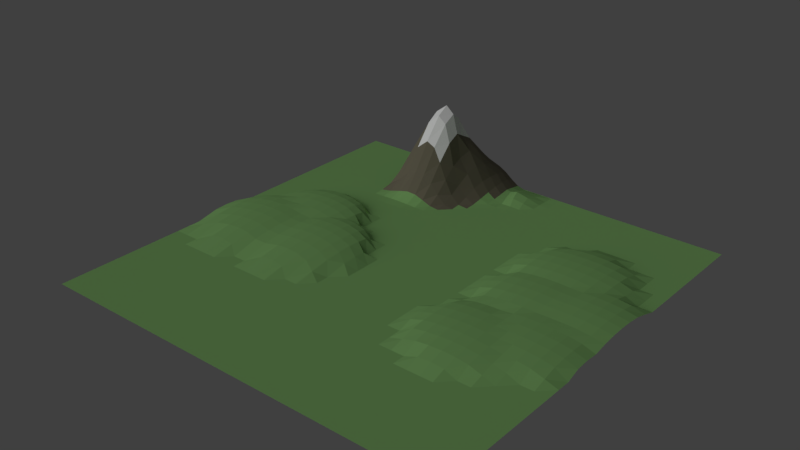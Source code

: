 # Source: Mountain1test.blend  (saved by Blender 2.78.0; exported with 4.5.12 LTS)
import bpy
from mathutils import Matrix  # noqa: F401  (used for matrix-valued properties, if any)

bpy.ops.wm.read_factory_settings(use_empty=True)
scene = bpy.context.scene
scene.name = 'Scene'

# ---- collections
col_collection_1 = bpy.data.collections.new('Collection 1'); scene.collection.children.link(col_collection_1)

# ---- materials (node trees are filled in below, after node groups)
mat_ground = bpy.data.materials.new('ground')
mat_ground.alpha_threshold = 0.0
mat_ground.diffuse_color = (0.402, 0.7991, 0.2307, 1.0)
mat_ground.roughness = 0.5
mat_mountain = bpy.data.materials.new('Mountain')
mat_mountain.alpha_threshold = 0.0
mat_mountain.diffuse_color = (0.1946, 0.1779, 0.1248, 1.0)
mat_mountain.roughness = 0.5
mat_snow = bpy.data.materials.new('Snow')
mat_snow.alpha_threshold = 0.0
mat_snow.diffuse_color = (1.0, 1.0, 1.0, 1.0)
mat_snow.roughness = 0.5
mat_ground_1 = bpy.data.materials.new('Ground')
mat_ground_1.alpha_threshold = 0.0
mat_ground_1.diffuse_color = (0.2831, 0.5583, 0.1912, 1.0)
mat_ground_1.roughness = 0.5

# ---- material node trees
mat_ground.use_nodes = True; mat_ground.node_tree.nodes.clear()
_N = mat_ground.node_tree.nodes; _L = mat_ground.node_tree.links
n0 = _N.new('ShaderNodeOutputMaterial'); n0.name = 'Material Output'; n0.location = (300, 300)
n1 = _N.new('ShaderNodeBsdfDiffuse'); n1.name = 'Diffuse BSDF'; n1.location = (10, 300)
n1.inputs[0].default_value = (0.4, 0.8, 0.2297, 1.0)
_L.new(n1.outputs[0], n0.inputs[0])
n0.is_active_output = True
mat_mountain.use_nodes = True; mat_mountain.node_tree.nodes.clear()
_N = mat_mountain.node_tree.nodes; _L = mat_mountain.node_tree.links
n0 = _N.new('ShaderNodeOutputMaterial'); n0.name = 'Material Output'; n0.location = (300, 300)
n1 = _N.new('ShaderNodeBsdfDiffuse'); n1.name = 'Diffuse BSDF'; n1.location = (10, 300)
n1.inputs[0].default_value = (0.196, 0.1767, 0.1256, 1.0)
_L.new(n1.outputs[0], n0.inputs[0])
n0.is_active_output = True
mat_snow.use_nodes = True; mat_snow.node_tree.nodes.clear()
_N = mat_snow.node_tree.nodes; _L = mat_snow.node_tree.links
n0 = _N.new('ShaderNodeOutputMaterial'); n0.name = 'Material Output'; n0.location = (300, 300)
n1 = _N.new('ShaderNodeBsdfDiffuse'); n1.name = 'Diffuse BSDF'; n1.location = (10, 300)
n1.inputs[0].default_value = (1.0, 1.0, 1.0, 1.0)
_L.new(n1.outputs[0], n0.inputs[0])
n0.is_active_output = True
mat_ground_1.use_nodes = True; mat_ground_1.node_tree.nodes.clear()
_N = mat_ground_1.node_tree.nodes; _L = mat_ground_1.node_tree.links
n0 = _N.new('ShaderNodeOutputMaterial'); n0.name = 'Material Output'; n0.location = (300, 300)
n1 = _N.new('ShaderNodeBsdfDiffuse'); n1.name = 'Diffuse BSDF'; n1.location = (10, 300)
n1.inputs[0].default_value = (0.2831, 0.5583, 0.1912, 1.0)
_L.new(n1.outputs[0], n0.inputs[0])
n0.is_active_output = True

# ---- world
world_world = bpy.data.worlds.new('World'); scene.world = world_world
world_world.color = (0.05088, 0.05088, 0.05088)
world_world.use_sun_shadow = False
world_world.sun_shadow_jitter_overblur = 0.0
world_world.cycles.sampling_method = 'MANUAL'

# ---- lights
light_sun_001 = bpy.data.lights.new('Sun.001', 'SUN')
light_sun_001.transmission_factor = 0.0
light_sun_001.angle = 0.9273
light_sun_001.energy = 1.0
light_sun_001.shadow_buffer_clip_start = 0.5
light_sun_001.shadow_soft_size = 0.5
light_sun_001.shadow_cascade_max_distance = 1000.0

# ---- meshes
me_plane = bpy.data.meshes.new('Plane')
me_plane.from_pydata([(-2.089, -4.063, 2.206e-05), (2.987, -4.063, 2.206e-05), (-2.089, 1.013, 2.206e-05), (2.987, 1.013, 2.206e-05), (-2.089, -1.525, 2.206e-05), (0.4487, -4.063, 2.206e-05), (2.972, -1.491, 0.06884), (0.4487, 1.013, 2.206e-05), (0.4487, -1.525, 2.206e-05), (-2.089, -2.794, 2.206e-05), (1.718, -4.063, 2.206e-05), (2.987, -0.256, 2.206e-05), (-0.8203, 1.013, 2.206e-05), (-2.089, -0.256, 2.206e-05), (-0.8203, -4.063, 2.206e-05), (2.987, -2.794, 2.206e-05), (1.718, 1.013, 2.206e-05), (0.4487, -0.256, 2.206e-05), (0.4487, -2.794, 2.206e-05), (-0.8264, -1.268, 0.1181), (1.698, -1.48, 0.09033), (1.708, -2.772, 0.04475), (-0.8203, -2.794, 2.206e-05), (-0.8203, -0.256, 2.206e-05), (1.698, -0.2109, 0.09033), (-2.089, -3.428, 2.206e-05), (2.352, -4.063, 2.206e-05), (2.987, 0.3785, 2.206e-05), (-1.455, 1.013, 2.206e-05), (-2.089, -0.8904, 2.206e-05), (-0.1858, -4.063, 2.206e-05), (2.987, -2.159, 2.206e-05), (1.083, 1.013, 2.206e-05), (0.4487, 0.3785, 2.206e-05), (0.4487, -2.159, 2.206e-05), (-1.461, -1.26, 0.1219), (1.083, -1.525, 2.206e-05), (-2.089, -2.159, 2.206e-05), (1.083, -4.063, 2.206e-05), (2.972, -0.8561, 0.06884), (-0.1858, 1.013, 2.206e-05), (-2.089, 0.3785, 2.206e-05), (-1.455, -4.063, 2.206e-05), (2.987, -3.428, 2.206e-05), (2.352, 1.013, 2.206e-05), (0.4487, -0.8904, 2.206e-05), (0.4487, -3.428, 2.206e-05), (-0.19, -1.35, 0.08042), (2.329, -1.473, 0.1044), (1.693, -2.103, 0.1138), (1.718, -3.428, 2.206e-05), (1.083, -2.794, 2.206e-05), (2.352, -2.794, 2.206e-05), (-0.8264, -1.903, 0.1181), (-0.8203, -3.428, 2.206e-05), (-1.455, -2.794, 2.206e-05), (-0.1858, -2.794, 2.206e-05), (-0.8203, 0.3785, 2.206e-05), (-0.8244, -0.7157, 0.08042), (-1.455, -0.256, 2.206e-05), (-0.1858, -0.256, 2.206e-05), (1.718, 0.3785, 2.206e-05), (1.698, -0.8454, 0.09033), (1.083, -0.256, 2.206e-05), (2.332, -0.2109, 0.09033), (2.33, -0.84, 0.1011), (1.083, -0.8904, 2.206e-05), (1.083, 0.3785, 2.206e-05), (-0.1858, -0.8904, 2.206e-05), (-1.459, -0.7157, 0.08042), (-1.455, 0.3785, 2.206e-05), (-0.1858, -3.428, 2.206e-05), (-1.455, -3.428, 2.206e-05), (-1.461, -1.895, 0.1219), (2.352, -3.428, 2.206e-05), (1.083, -3.428, 2.206e-05), (1.083, -2.159, 2.206e-05), (2.329, -2.107, 0.1044), (-0.19, -1.985, 0.08042), (-0.1858, 0.3785, 2.206e-05), (2.352, 0.3785, 2.206e-05), (-2.089, -3.746, 2.206e-05), (2.669, -4.063, 2.206e-05), (2.987, 0.6958, 2.206e-05), (-1.772, 1.013, 2.206e-05), (-2.089, -1.208, 2.206e-05), (0.1314, -4.063, 2.206e-05), (2.975, -1.816, 0.05184), (0.7659, 1.013, 2.206e-05), (0.4487, 0.6958, 2.206e-05), (0.4487, -1.842, 2.206e-05), (-1.777, -1.296, 0.1055), (0.7659, -1.525, 2.206e-05), (-2.089, -2.477, 2.206e-05), (1.4, -4.063, 2.206e-05), (2.987, -0.5732, 2.206e-05), (-0.503, 1.013, 2.206e-05), (-2.089, 0.06129, 2.206e-05), (-1.138, -4.063, 2.206e-05), (2.987, -3.111, 2.206e-05), (2.035, 1.013, 2.206e-05), (0.4487, -0.5732, 2.206e-05), (0.4487, -3.111, 2.206e-05), (-0.5092, -1.268, 0.1181), (2.012, -1.473, 0.1044), (1.696, -1.792, 0.1011), (1.718, -3.111, 2.206e-05), (0.7659, -2.794, 2.206e-05), (2.025, -2.772, 0.04475), (-0.8272, -1.553, 0.1329), (-0.8203, -3.111, 2.206e-05), (-1.772, -2.794, 2.206e-05), (-0.503, -2.794, 2.206e-05), (-0.8203, 0.6958, 2.206e-05), (-0.8203, -0.5732, 2.206e-05), (-1.772, -0.256, 2.206e-05), (-0.503, -0.256, 2.206e-05), (1.718, 0.6958, 2.206e-05), (1.695, -0.5211, 0.1044), (0.7659, -0.256, 2.206e-05), (2.012, -0.2039, 0.1044), (-2.089, -3.111, 2.206e-05), (2.035, -4.063, 2.206e-05), (2.987, 0.06129, 2.206e-05), (-1.138, 1.013, 2.206e-05), (-2.089, -0.5732, 2.206e-05), (-0.503, -4.063, 2.206e-05), (2.987, -2.477, 2.206e-05), (1.4, 1.013, 2.206e-05), (0.4487, 0.06129, 2.206e-05), (0.4487, -2.477, 2.206e-05), (-1.144, -1.236, 0.1329), (1.4, -1.525, 2.206e-05), (-2.092, -1.711, 0.06056), (0.7659, -4.063, 2.206e-05), (2.968, -1.165, 0.08646), (0.1314, 1.013, 2.206e-05), (-2.089, 0.6958, 2.206e-05), (-1.772, -4.063, 2.206e-05), (2.987, -3.746, 2.206e-05), (2.669, 1.013, 2.206e-05), (0.4487, -1.208, 2.206e-05), (0.4487, -3.746, 2.206e-05), (0.1314, -1.525, 2.206e-05), (2.647, -1.475, 0.1011), (1.696, -2.426, 0.1011), (1.718, -3.746, 2.206e-05), (1.4, -2.794, 2.206e-05), (2.669, -2.794, 2.206e-05), (-0.823, -2.363, 0.05228), (-0.8203, -3.746, 2.206e-05), (-1.138, -2.794, 2.206e-05), (0.1314, -2.794, 2.206e-05), (-0.8203, 0.06129, 2.206e-05), (-0.8264, -0.9512, 0.1181), (-1.138, -0.256, 2.206e-05), (0.1314, -0.256, 2.206e-05), (1.718, 0.06129, 2.206e-05), (1.695, -1.156, 0.1044), (1.4, -0.256, 2.206e-05), (2.669, -0.256, 2.206e-05), (2.329, -0.5211, 0.1044), (2.327, -1.151, 0.1138), (2.012, -0.8384, 0.1044), (2.647, -0.84, 0.1011), (1.083, -0.5732, 2.206e-05), (1.083, -1.208, 2.206e-05), (0.7659, -0.8904, 2.206e-05), (1.4, -0.8904, 2.206e-05), (1.083, 0.6958, 2.206e-05), (1.083, 0.06129, 2.206e-05), (0.7659, 0.3785, 2.206e-05), (1.4, 0.3785, 2.206e-05), (-0.1858, -0.5732, 2.206e-05), (-0.1858, -1.208, 2.206e-05), (-0.503, -0.8904, 2.206e-05), (0.1314, -0.8904, 2.206e-05), (-1.455, -0.5732, 2.206e-05), (-1.461, -0.9512, 0.1181), (-1.772, -0.8904, 2.206e-05), (-1.143, -0.671, 0.101), (-1.455, 0.6958, 2.206e-05), (-1.455, 0.06129, 2.206e-05), (-1.772, 0.3785, 2.206e-05), (-1.138, 0.3785, 2.206e-05), (-0.1858, -3.111, 2.206e-05), (-0.1858, -3.746, 2.206e-05), (-0.503, -3.428, 2.206e-05), (0.1314, -3.428, 2.206e-05), (-1.455, -3.111, 2.206e-05), (-1.455, -3.746, 2.206e-05), (-1.772, -3.428, 2.206e-05), (-1.138, -3.428, 2.206e-05), (-1.462, -1.546, 0.1364), (-1.458, -2.345, 0.06056), (-1.777, -1.93, 0.1055), (-1.143, -1.93, 0.1055), (2.352, -3.111, 2.206e-05), (2.352, -3.746, 2.206e-05), (2.035, -3.428, 2.206e-05), (2.669, -3.428, 2.206e-05), (1.083, -3.111, 2.206e-05), (1.083, -3.746, 2.206e-05), (0.7659, -3.428, 2.206e-05), (1.4, -3.428, 2.206e-05), (1.083, -1.842, 2.206e-05), (1.083, -2.477, 2.206e-05), (0.7659, -2.159, 2.206e-05), (1.382, -2.116, 0.08646), (2.327, -1.784, 0.1168), (2.337, -2.442, 0.06884), (2.01, -2.103, 0.1138), (2.65, -2.114, 0.09033), (-0.191, -1.623, 0.101), (-0.1858, -2.477, 2.206e-05), (-0.5092, -1.903, 0.1181), (0.1314, -2.159, 2.206e-05), (-0.1858, 0.6958, 2.206e-05), (-0.1858, 0.06129, 2.206e-05), (-0.503, 0.3785, 2.206e-05), (0.1314, 0.3785, 2.206e-05), (2.352, 0.6958, 2.206e-05), (2.352, 0.06129, 2.206e-05), (2.035, 0.3785, 2.206e-05), (2.669, 0.3785, 2.206e-05), (2.669, 0.06129, 2.206e-05), (2.024, 0.08714, 0.05184), (2.035, 0.6958, 2.206e-05), (0.1314, 0.06129, 2.206e-05), (-0.503, 0.06129, 2.206e-05), (-0.503, 0.6958, 2.206e-05), (0.1314, -2.477, 2.206e-05), (-0.5057, -2.363, 0.05228), (-0.5099, -1.553, 0.1329), (2.669, -2.477, 2.206e-05), (2.013, -2.426, 0.1011), (2.012, -1.79, 0.1044), (1.385, -2.442, 0.06884), (0.7659, -2.477, 2.206e-05), (0.7659, -1.842, 2.206e-05), (1.4, -3.746, 2.206e-05), (0.7659, -3.746, 2.206e-05), (0.7659, -3.111, 2.206e-05), (2.669, -3.746, 2.206e-05), (2.035, -3.746, 2.206e-05), (2.035, -3.111, 2.206e-05), (-1.138, -2.477, 2.206e-05), (-1.772, -2.477, 2.206e-05), (-1.778, -1.577, 0.1219), (-1.138, -3.746, 2.206e-05), (-1.772, -3.746, 2.206e-05), (-1.772, -3.111, 2.206e-05), (0.1314, -3.746, 2.206e-05), (-0.503, -3.746, 2.206e-05), (-0.503, -3.111, 2.206e-05), (-1.138, 0.06129, 2.206e-05), (-1.772, 0.06129, 2.206e-05), (-1.772, 0.6958, 2.206e-05), (-1.144, -0.9189, 0.1329), (-1.775, -1.094, 0.05228), (-1.772, -0.5732, 2.206e-05), (0.1314, -1.208, 2.206e-05), (-0.5057, -1.094, 0.05228), (-0.503, -0.5732, 2.206e-05), (1.4, 0.06129, 2.206e-05), (0.7659, 0.06129, 2.206e-05), (0.7659, 0.6958, 2.206e-05), (1.389, -1.182, 0.05184), (0.7659, -1.208, 2.206e-05), (0.7659, -0.5732, 2.206e-05), (2.645, -1.151, 0.1138), (2.009, -1.149, 0.1168), (2.009, -0.5149, 0.1168), (2.658, -0.5473, 0.05184), (1.389, -0.5473, 0.05184), (1.4, 0.6958, 2.206e-05), (0.1314, -0.5732, 2.206e-05), (-1.138, -0.5732, 2.206e-05), (-1.138, 0.6958, 2.206e-05), (0.1314, -3.111, 2.206e-05), (-1.138, -3.111, 2.206e-05), (-1.144, -1.577, 0.1219), (2.669, -3.111, 2.206e-05), (1.4, -3.111, 2.206e-05), (1.385, -1.808, 0.06884), (2.647, -1.79, 0.1044), (0.1314, -1.842, 2.206e-05), (0.1314, 0.6958, 2.206e-05), (2.669, 0.6958, 2.206e-05), (-2.089, -3.904, 2.206e-05), (2.828, -4.063, 2.206e-05), (2.987, 0.8544, 2.206e-05), (-1.931, 1.013, 2.206e-05), (-2.089, -1.366, 2.206e-05), (0.2901, -4.063, 2.206e-05), (2.977, -1.661, 0.04475), (0.6073, 1.013, 2.206e-05), (0.4487, 0.8544, 2.206e-05), (0.4487, -1.684, 2.206e-05), (-1.935, -1.35, 0.08042), (0.6073, -1.525, 2.206e-05), (-2.089, -2.635, 2.206e-05), (1.559, -4.063, 2.206e-05), (2.987, -0.4146, 2.206e-05), (-0.6617, 1.013, 2.206e-05), (-2.089, -0.09734, 2.206e-05), (-0.9789, -4.063, 2.206e-05), (2.987, -2.953, 2.206e-05), (1.876, 1.013, 2.206e-05), (0.4487, -0.4146, 2.206e-05), (0.4487, -2.953, 2.206e-05), (-0.668, -1.26, 0.1219), (1.854, -1.475, 0.1011), (1.7, -1.642, 0.08241), (1.718, -2.953, 2.206e-05), (0.6073, -2.794, 2.206e-05), (1.865, -2.768, 0.05184), (-0.827, -1.402, 0.1294), (-0.8203, -2.953, 2.206e-05), (-1.931, -2.794, 2.206e-05), (-0.6617, -2.794, 2.206e-05), (-0.8203, 0.8544, 2.206e-05), (-0.8203, -0.4146, 2.206e-05), (-1.931, -0.256, 2.206e-05), (-0.6617, -0.256, 2.206e-05), (1.718, 0.8544, 2.206e-05), (1.696, -0.3642, 0.1011), (0.6073, -0.256, 2.206e-05), (1.854, -0.2055, 0.1011), (-2.089, -3.27, 2.206e-05), (2.194, -4.063, 2.206e-05), (2.987, 0.2199, 2.206e-05), (-1.296, 1.013, 2.206e-05), (-2.089, -0.7318, 2.206e-05), (-0.3444, -4.063, 2.206e-05), (2.987, -2.318, 2.206e-05), (1.242, 1.013, 2.206e-05), (0.4487, 0.2199, 2.206e-05), (0.4487, -2.318, 2.206e-05), (-1.303, -1.244, 0.1294), (1.242, -1.525, 2.206e-05), (-2.092, -1.887, 0.05228), (0.9246, -4.063, 2.206e-05), (2.969, -1.008, 0.08241), (-0.02717, 1.013, 2.206e-05), (-2.089, 0.5371, 2.206e-05), (-1.613, -4.063, 2.206e-05), (2.987, -3.587, 2.206e-05), (2.511, 1.013, 2.206e-05), (0.4487, -1.049, 2.206e-05), (0.4487, -3.587, 2.206e-05), (-0.02717, -1.525, 2.206e-05), (2.488, -1.473, 0.1044), (1.694, -2.263, 0.1107), (1.718, -3.587, 2.206e-05), (1.242, -2.794, 2.206e-05), (2.511, -2.794, 2.206e-05), (-0.8253, -2.109, 0.09627), (-0.8203, -3.587, 2.206e-05), (-1.296, -2.794, 2.206e-05), (-0.02717, -2.794, 2.206e-05), (-0.8203, 0.2199, 2.206e-05), (-0.8257, -0.8198, 0.1055), (-1.296, -0.256, 2.206e-05), (-0.02717, -0.256, 2.206e-05), (1.718, 0.2199, 2.206e-05), (1.696, -0.9986, 0.1011), (1.242, -0.256, 2.206e-05), (2.496, -0.2216, 0.06884), (2.33, -0.3642, 0.1011), (2.328, -0.9938, 0.1107), (1.854, -0.84, 0.1011), (2.488, -0.8384, 0.1044), (1.083, -0.4146, 2.206e-05), (1.083, -1.049, 2.206e-05), (0.6073, -0.8904, 2.206e-05), (1.242, -0.8904, 2.206e-05), (1.083, 0.8544, 2.206e-05), (1.083, 0.2199, 2.206e-05), (0.6073, 0.3785, 2.206e-05), (1.242, 0.3785, 2.206e-05), (-0.1858, -0.4146, 2.206e-05), (-0.1858, -1.049, 2.206e-05), (-0.6639, -0.7983, 0.04242), (-0.02717, -0.8904, 2.206e-05), (-1.455, -0.4146, 2.206e-05), (-1.46, -0.8198, 0.1055), (-1.931, -0.8904, 2.206e-05), (-1.301, -0.6813, 0.09627), (-1.455, 0.8544, 2.206e-05), (-1.455, 0.2199, 2.206e-05), (-1.931, 0.3785, 2.206e-05), (-1.296, 0.3785, 2.206e-05), (-0.1858, -2.953, 2.206e-05), (-0.1858, -3.587, 2.206e-05), (-0.6617, -3.428, 2.206e-05), (-0.02717, -3.428, 2.206e-05), (-1.455, -2.953, 2.206e-05), (-1.455, -3.587, 2.206e-05), (-1.931, -3.428, 2.206e-05), (-1.296, -3.428, 2.206e-05), (-1.462, -1.395, 0.1329), (-1.46, -2.099, 0.101), (-1.935, -1.985, 0.08042), (-1.302, -1.903, 0.1181), (2.352, -2.953, 2.206e-05), (2.352, -3.587, 2.206e-05), (1.876, -3.428, 2.206e-05), (2.511, -3.428, 2.206e-05), (1.083, -2.953, 2.206e-05), (1.083, -3.587, 2.206e-05), (0.6073, -3.428, 2.206e-05), (1.242, -3.428, 2.206e-05), (1.083, -1.684, 2.206e-05), (1.083, -2.318, 2.206e-05), (0.6073, -2.159, 2.206e-05), (1.231, -2.134, 0.05184), (2.327, -1.627, 0.1138), (2.333, -2.275, 0.08646), (1.851, -2.101, 0.1168), (2.489, -2.109, 0.1011), (-0.1908, -1.474, 0.09627), (-0.188, -2.226, 0.04242), (-0.668, -1.895, 0.1219), (-0.02717, -2.159, 2.206e-05), (-0.1858, 0.8544, 2.206e-05), (-0.1858, 0.2199, 2.206e-05), (-0.6617, 0.3785, 2.206e-05), (-0.02717, 0.3785, 2.206e-05), (2.352, 0.8544, 2.206e-05), (2.352, 0.2199, 2.206e-05), (1.876, 0.3785, 2.206e-05), (2.511, 0.3785, 2.206e-05), (-2.089, -3.587, 2.206e-05), (2.511, -4.063, 2.206e-05), (2.987, 0.5371, 2.206e-05), (-1.613, 1.013, 2.206e-05), (-2.089, -1.049, 2.206e-05), (-0.02717, -4.063, 2.206e-05), (2.977, -1.978, 0.04475), (0.9246, 1.013, 2.206e-05), (0.4487, 0.5371, 2.206e-05), (0.4487, -2.001, 2.206e-05), (-1.62, -1.268, 0.1181), (0.9246, -1.525, 2.206e-05), (-2.089, -2.318, 2.206e-05), (1.242, -4.063, 2.206e-05), (2.979, -0.7137, 0.03631), (-0.3444, 1.013, 2.206e-05), (-2.089, 0.2199, 2.206e-05), (-1.296, -4.063, 2.206e-05), (2.987, -3.27, 2.206e-05), (2.194, 1.013, 2.206e-05), (0.4487, -0.7318, 2.206e-05), (0.4487, -3.27, 2.206e-05), (-0.3499, -1.296, 0.1055), (2.172, -1.475, 0.1011), (1.694, -1.946, 0.1107), (1.718, -3.27, 2.206e-05), (0.9246, -2.794, 2.206e-05), (2.194, -2.794, 2.206e-05), (-0.827, -1.72, 0.1294), (-0.8203, -3.27, 2.206e-05), (-1.613, -2.794, 2.206e-05), (-0.3444, -2.794, 2.206e-05), (-0.8203, 0.5371, 2.206e-05), (-0.8203, -0.7318, 2.206e-05), (-1.613, -0.256, 2.206e-05), (-0.3444, -0.256, 2.206e-05), (1.718, 0.5371, 2.206e-05), (1.696, -0.6814, 0.1011), (0.9246, -0.256, 2.206e-05), (2.172, -0.2055, 0.1011), (-2.089, -2.953, 2.206e-05), (1.876, -4.063, 2.206e-05), (2.987, -0.09734, 2.206e-05), (-0.9789, 1.013, 2.206e-05), (-2.089, -0.4146, 2.206e-05), (-0.6617, -4.063, 2.206e-05), (2.987, -2.635, 2.206e-05), (1.559, 1.013, 2.206e-05), (0.4487, -0.09734, 2.206e-05), (0.4487, -2.635, 2.206e-05), (-0.9856, -1.244, 0.1294), (1.544, -1.491, 0.06884), (-2.092, -1.57, 0.05228), (0.6073, -4.063, 2.206e-05), (2.969, -1.325, 0.08241), (0.2901, 1.013, 2.206e-05), (-2.089, 0.8544, 2.206e-05), (-1.931, -4.063, 2.206e-05), (2.987, -3.904, 2.206e-05), (2.828, 1.013, 2.206e-05), (0.4487, -1.366, 2.206e-05), (0.4487, -3.904, 2.206e-05), (0.2901, -1.525, 2.206e-05), (2.808, -1.48, 0.09033), (1.7, -2.594, 0.08241), (1.718, -3.904, 2.206e-05), (1.559, -2.794, 2.206e-05), (2.828, -2.794, 2.206e-05), (-0.8203, -2.635, 2.206e-05), (-0.8203, -3.904, 2.206e-05), (-0.9789, -2.794, 2.206e-05), (0.2901, -2.794, 2.206e-05), (-0.8203, -0.09734, 2.206e-05), (-0.8266, -1.101, 0.1219), (-0.9789, -0.256, 2.206e-05), (0.2901, -0.256, 2.206e-05), (1.703, -0.06299, 0.06884), (1.696, -1.316, 0.1011), (1.544, -0.2216, 0.06884), (2.828, -0.256, 2.206e-05), (2.33, -0.6814, 0.1011), (2.328, -1.311, 0.1107), (2.172, -0.84, 0.1011), (2.808, -0.8454, 0.09033), (1.083, -0.7318, 2.206e-05), (1.083, -1.366, 2.206e-05), (0.9246, -0.8904, 2.206e-05), (1.544, -0.8561, 0.06884), (1.083, 0.5371, 2.206e-05), (1.083, -0.09734, 2.206e-05), (0.9246, 0.3785, 2.206e-05), (1.559, 0.3785, 2.206e-05), (-0.1858, -0.7318, 2.206e-05), (-0.188, -1.274, 0.04242), (-0.3444, -0.8904, 2.206e-05), (0.2901, -0.8904, 2.206e-05), (-1.455, -0.7318, 2.206e-05), (-1.461, -1.101, 0.1219), (-1.616, -0.7983, 0.04242), (-0.9839, -0.6813, 0.09627), (-1.455, 0.5371, 2.206e-05), (-1.455, -0.09734, 2.206e-05), (-1.613, 0.3785, 2.206e-05), (-0.9789, 0.3785, 2.206e-05), (-0.1858, -3.27, 2.206e-05), (-0.1858, -3.904, 2.206e-05), (-0.3444, -3.428, 2.206e-05), (0.2901, -3.428, 2.206e-05), (-1.455, -3.27, 2.206e-05), (-1.455, -3.904, 2.206e-05), (-1.613, -3.428, 2.206e-05), (-0.9789, -3.428, 2.206e-05), (-1.462, -1.712, 0.1329), (-1.455, -2.635, 2.206e-05), (-1.62, -1.903, 0.1181), (-0.9844, -1.93, 0.1055), (2.352, -3.27, 2.206e-05), (2.352, -3.904, 2.206e-05), (2.194, -3.428, 2.206e-05), (2.828, -3.428, 2.206e-05), (1.083, -3.27, 2.206e-05), (1.083, -3.904, 2.206e-05), (0.9246, -3.428, 2.206e-05), (1.559, -3.428, 2.206e-05), (1.083, -2.001, 2.206e-05), (1.083, -2.635, 2.206e-05), (0.9246, -2.159, 2.206e-05), (1.536, -2.107, 0.1044), (2.327, -1.944, 0.1138), (2.344, -2.617, 0.03631), (2.171, -2.107, 0.1044), (2.813, -2.125, 0.06884), (-0.1908, -1.792, 0.09627), (-0.1858, -2.635, 2.206e-05), (-0.3499, -1.93, 0.1055), (0.2901, -2.159, 2.206e-05), (-0.1858, 0.5371, 2.206e-05), (-0.1858, -0.09734, 2.206e-05), (-0.3444, 0.3785, 2.206e-05), (0.2901, 0.3785, 2.206e-05), (2.352, 0.5371, 2.206e-05), (2.337, -0.06299, 0.06884), (2.194, 0.3785, 2.206e-05), (2.828, 0.3785, 2.206e-05), (2.669, 0.2199, 2.206e-05), (2.669, -0.09734, 2.206e-05), (2.511, 0.06129, 2.206e-05), (2.828, 0.06129, 2.206e-05), (2.035, 0.2199, 2.206e-05), (2.016, -0.0542, 0.08646), (1.867, 0.08361, 0.04475), (2.184, 0.08361, 0.04475), (2.035, 0.8544, 2.206e-05), (2.035, 0.5371, 2.206e-05), (1.876, 0.6958, 2.206e-05), (2.194, 0.6958, 2.206e-05), (0.1314, 0.2199, 2.206e-05), (0.1314, -0.09734, 2.206e-05), (-0.02717, 0.06129, 2.206e-05), (0.2901, 0.06129, 2.206e-05), (-0.503, 0.2199, 2.206e-05), (-0.503, -0.09734, 2.206e-05), (-0.6617, 0.06129, 2.206e-05), (-0.3444, 0.06129, 2.206e-05), (-0.503, 0.8544, 2.206e-05), (-0.503, 0.5371, 2.206e-05), (-0.6617, 0.6958, 2.206e-05), (-0.3444, 0.6958, 2.206e-05), (0.1314, -2.318, 2.206e-05), (0.1314, -2.635, 2.206e-05), (-0.02717, -2.477, 2.206e-05), (0.2901, -2.477, 2.206e-05), (-0.508, -2.109, 0.09627), (-0.503, -2.635, 2.206e-05), (-0.6648, -2.345, 0.06056), (-0.3444, -2.477, 2.206e-05), (-0.5097, -1.402, 0.1294), (-0.5097, -1.72, 0.1294), (-0.6687, -1.546, 0.1364), (-0.3507, -1.577, 0.1219), (2.654, -2.284, 0.06884), (2.669, -2.635, 2.206e-05), (2.501, -2.454, 0.04475), (2.828, -2.477, 2.206e-05), (2.011, -2.263, 0.1107), (2.017, -2.594, 0.08241), (1.854, -2.425, 0.1044), (2.174, -2.432, 0.09033), (2.013, -1.633, 0.1011), (2.011, -1.946, 0.1107), (1.854, -1.79, 0.1044), (2.169, -1.785, 0.1138), (1.382, -2.277, 0.08241), (1.393, -2.617, 0.03631), (1.242, -2.477, 2.206e-05), (1.539, -2.432, 0.09033), (0.7659, -2.318, 2.206e-05), (0.7659, -2.635, 2.206e-05), (0.6073, -2.477, 2.206e-05), (0.9246, -2.477, 2.206e-05), (0.7659, -1.684, 2.206e-05), (0.7659, -2.001, 2.206e-05), (0.6073, -1.842, 2.206e-05), (0.9246, -1.842, 2.206e-05), (1.4, -3.587, 2.206e-05), (1.4, -3.904, 2.206e-05), (1.242, -3.746, 2.206e-05), (1.559, -3.746, 2.206e-05), (0.7659, -3.587, 2.206e-05), (0.7659, -3.904, 2.206e-05), (0.6073, -3.746, 2.206e-05), (0.9246, -3.746, 2.206e-05), (0.7659, -2.953, 2.206e-05), (0.7659, -3.27, 2.206e-05), (0.6073, -3.111, 2.206e-05), (0.9246, -3.111, 2.206e-05), (2.669, -3.587, 2.206e-05), (2.669, -3.904, 2.206e-05), (2.511, -3.746, 2.206e-05), (2.828, -3.746, 2.206e-05), (2.035, -3.587, 2.206e-05), (2.035, -3.904, 2.206e-05), (1.876, -3.746, 2.206e-05), (2.194, -3.746, 2.206e-05), (2.035, -2.953, 2.206e-05), (2.035, -3.27, 2.206e-05), (1.876, -3.111, 2.206e-05), (2.194, -3.111, 2.206e-05), (-1.142, -2.143, 0.08042), (-1.138, -2.635, 2.206e-05), (-1.299, -2.363, 0.05228), (-0.9789, -2.477, 2.206e-05), (-1.776, -2.143, 0.08042), (-1.772, -2.635, 2.206e-05), (-1.931, -2.477, 2.206e-05), (-1.616, -2.363, 0.05228), (-1.778, -1.427, 0.1181), (-1.778, -1.744, 0.1181), (-1.936, -1.623, 0.101), (-1.62, -1.553, 0.1329), (-1.138, -3.587, 2.206e-05), (-1.138, -3.904, 2.206e-05), (-1.296, -3.746, 2.206e-05), (-0.9789, -3.746, 2.206e-05), (-1.772, -3.587, 2.206e-05), (-1.772, -3.904, 2.206e-05), (-1.931, -3.746, 2.206e-05), (-1.613, -3.746, 2.206e-05), (-1.772, -2.953, 2.206e-05), (-1.772, -3.27, 2.206e-05), (-1.931, -3.111, 2.206e-05), (-1.613, -3.111, 2.206e-05), (0.1314, -3.587, 2.206e-05), (0.1314, -3.904, 2.206e-05), (-0.02717, -3.746, 2.206e-05), (0.2901, -3.746, 2.206e-05), (-0.503, -3.587, 2.206e-05), (-0.503, -3.904, 2.206e-05), (-0.6617, -3.746, 2.206e-05), (-0.3444, -3.746, 2.206e-05), (-0.503, -2.953, 2.206e-05), (-0.503, -3.27, 2.206e-05), (-0.6617, -3.111, 2.206e-05), (-0.3444, -3.111, 2.206e-05), (-1.138, 0.2199, 2.206e-05), (-1.138, -0.09734, 2.206e-05), (-1.296, 0.06129, 2.206e-05), (-0.9789, 0.06129, 2.206e-05), (-1.772, 0.2199, 2.206e-05), (-1.772, -0.09734, 2.206e-05), (-1.931, 0.06129, 2.206e-05), (-1.613, 0.06129, 2.206e-05), (-1.772, 0.8544, 2.206e-05), (-1.772, 0.5371, 2.206e-05), (-1.931, 0.6958, 2.206e-05), (-1.613, 0.6958, 2.206e-05), (-1.144, -0.7842, 0.1219), (-1.145, -1.07, 0.1364), (-1.303, -0.9266, 0.1294), (-0.9856, -0.9266, 0.1294), (-1.772, -1.049, 2.206e-05), (-1.776, -1.192, 0.08042), (-1.931, -1.208, 2.206e-05), (-1.618, -0.9985, 0.09627), (-1.772, -0.4146, 2.206e-05), (-1.772, -0.7318, 2.206e-05), (-1.931, -0.5732, 2.206e-05), (-1.613, -0.5732, 2.206e-05), (0.1314, -1.049, 2.206e-05), (0.1314, -1.366, 2.206e-05), (-0.02717, -1.208, 2.206e-05), (0.2901, -1.208, 2.206e-05), (-0.503, -1.049, 2.206e-05), (-0.508, -1.157, 0.09627), (-0.6666, -0.9985, 0.09627), (-0.3444, -1.208, 2.206e-05), (-0.503, -0.4146, 2.206e-05), (-0.503, -0.7318, 2.206e-05), (-0.6617, -0.5732, 2.206e-05), (-0.3444, -0.5732, 2.206e-05), (1.4, 0.2199, 2.206e-05), (1.4, -0.09734, 2.206e-05), (1.242, 0.06129, 2.206e-05), (1.559, 0.06129, 2.206e-05), (0.7659, 0.2199, 2.206e-05), (0.7659, -0.09734, 2.206e-05), (0.6073, 0.06129, 2.206e-05), (0.9246, 0.06129, 2.206e-05), (0.7659, 0.8544, 2.206e-05), (0.7659, 0.5371, 2.206e-05), (0.6073, 0.6958, 2.206e-05), (0.9246, 0.6958, 2.206e-05), (1.391, -1.027, 0.04475), (1.391, -1.344, 0.04475), (1.242, -1.208, 2.206e-05), (1.54, -1.165, 0.08646), (0.7659, -1.049, 2.206e-05), (0.7659, -1.366, 2.206e-05), (0.6073, -1.208, 2.206e-05), (0.9246, -1.208, 2.206e-05), (0.7659, -0.4146, 2.206e-05), (0.7659, -0.7318, 2.206e-05), (0.6073, -0.5732, 2.206e-05), (0.9246, -0.5732, 2.206e-05), (2.645, -0.9938, 0.1107), (2.645, -1.311, 0.1107), (2.485, -1.149, 0.1168), (2.805, -1.156, 0.1044), (2.01, -0.9923, 0.1138), (2.01, -1.31, 0.1138), (1.852, -1.151, 0.1138), (2.169, -1.151, 0.1138), (2.01, -0.3578, 0.1138), (2.01, -0.675, 0.1138), (1.852, -0.5164, 0.1138), (2.169, -0.5164, 0.1138), (2.66, -0.3923, 0.04475), (2.651, -0.6907, 0.08241), (2.492, -0.5301, 0.08646), (2.828, -0.5732, 2.206e-05), (1.391, -0.3923, 0.04475), (1.391, -0.7095, 0.04475), (1.242, -0.5732, 2.206e-05), (1.54, -0.5301, 0.08646), (1.4, 0.8544, 2.206e-05), (1.4, 0.5371, 2.206e-05), (1.242, 0.6958, 2.206e-05), (1.559, 0.6958, 2.206e-05), (0.1314, -0.4146, 2.206e-05), (0.1314, -0.7318, 2.206e-05), (-0.02717, -0.5732, 2.206e-05), (0.2901, -0.5732, 2.206e-05), (-1.138, -0.4146, 2.206e-05), (-1.141, -0.6003, 0.06056), (-1.296, -0.5732, 2.206e-05), (-0.9789, -0.5732, 2.206e-05), (-1.138, 0.8544, 2.206e-05), (-1.138, 0.5371, 2.206e-05), (-1.296, 0.6958, 2.206e-05), (-0.9789, 0.6958, 2.206e-05), (0.1314, -2.953, 2.206e-05), (0.1314, -3.27, 2.206e-05), (-0.02717, -3.111, 2.206e-05), (0.2901, -3.111, 2.206e-05), (-1.138, -2.953, 2.206e-05), (-1.138, -3.27, 2.206e-05), (-1.296, -3.111, 2.206e-05), (-0.9789, -3.111, 2.206e-05), (-1.144, -1.419, 0.1219), (-1.144, -1.744, 0.1181), (-1.303, -1.553, 0.1329), (-0.9852, -1.577, 0.1219), (2.669, -2.953, 2.206e-05), (2.669, -3.27, 2.206e-05), (2.511, -3.111, 2.206e-05), (2.828, -3.111, 2.206e-05), (1.4, -2.953, 2.206e-05), (1.4, -3.27, 2.206e-05), (1.242, -3.111, 2.206e-05), (1.559, -3.111, 2.206e-05), (1.393, -1.665, 0.03631), (1.382, -1.96, 0.08241), (1.242, -1.842, 2.206e-05), (1.539, -1.797, 0.09033), (2.647, -1.633, 0.1011), (2.647, -1.95, 0.1011), (2.486, -1.785, 0.1138), (2.809, -1.799, 0.08646), (0.1314, -1.684, 2.206e-05), (0.1314, -2.001, 2.206e-05), (-0.03031, -1.711, 0.06056), (0.2901, -1.842, 2.206e-05), (0.1314, 0.8544, 2.206e-05), (0.1314, 0.5371, 2.206e-05), (-0.02717, 0.6958, 2.206e-05), (0.2901, 0.6958, 2.206e-05), (2.669, 0.8544, 2.206e-05), (2.669, 0.5371, 2.206e-05), (2.511, 0.6958, 2.206e-05), (2.828, 0.6958, 2.206e-05), (2.828, 0.5371, 2.206e-05), (2.511, 0.5371, 2.206e-05), (2.511, 0.8544, 2.206e-05), (0.2901, 0.5371, 2.206e-05), (-0.02717, 0.5371, 2.206e-05), (-0.02717, 0.8544, 2.206e-05), (0.2901, -2.001, 2.206e-05), (-0.02988, -1.887, 0.05228), (-0.02988, -1.57, 0.05228), (2.81, -1.96, 0.08241), (2.487, -1.946, 0.1107), (2.487, -1.628, 0.1107), (1.537, -1.95, 0.1011), (1.232, -1.978, 0.04475), (1.242, -1.684, 2.206e-05), (1.559, -3.27, 2.206e-05), (1.242, -3.27, 2.206e-05), (1.242, -2.953, 2.206e-05), (2.828, -3.27, 2.206e-05), (2.511, -3.27, 2.206e-05), (2.511, -2.953, 2.206e-05), (-0.985, -1.744, 0.1181), (-1.303, -1.72, 0.1294), (-1.303, -1.402, 0.1294), (-0.9789, -3.27, 2.206e-05), (-1.296, -3.27, 2.206e-05), (-1.296, -2.953, 2.206e-05), (0.2901, -3.27, 2.206e-05), (-0.02717, -3.27, 2.206e-05), (-0.02717, -2.953, 2.206e-05), (-0.9789, 0.5371, 2.206e-05), (-1.296, 0.5371, 2.206e-05), (-1.296, 0.8544, 2.206e-05), (-0.9816, -0.6183, 0.05228), (-1.299, -0.6183, 0.05228), (-1.296, -0.4146, 2.206e-05), (0.2901, -0.7318, 2.206e-05), (-0.02717, -0.7318, 2.206e-05), (-0.02717, -0.4146, 2.206e-05), (1.559, 0.5371, 2.206e-05), (1.242, 0.5371, 2.206e-05), (1.242, 0.8544, 2.206e-05), (1.541, -0.6907, 0.08241), (1.242, -0.7318, 2.206e-05), (1.242, -0.4146, 2.206e-05), (2.813, -0.6975, 0.06884), (2.492, -0.6887, 0.08646), (2.493, -0.3735, 0.08241), (2.169, -0.6766, 0.1107), (1.852, -0.6766, 0.1107), (1.852, -0.3593, 0.1107), (2.169, -1.311, 0.1107), (1.852, -1.311, 0.1107), (1.852, -0.9938, 0.1107), (2.806, -1.316, 0.1011), (2.486, -1.31, 0.1138), (2.486, -0.9923, 0.1138), (0.9246, -0.7318, 2.206e-05), (0.6073, -0.7318, 2.206e-05), (0.6073, -0.4146, 2.206e-05), (0.9246, -1.366, 2.206e-05), (0.6073, -1.366, 2.206e-05), (0.6073, -1.049, 2.206e-05), (1.541, -1.325, 0.08241), (1.242, -1.366, 2.206e-05), (1.242, -1.049, 2.206e-05), (0.9246, 0.5371, 2.206e-05), (0.6073, 0.5371, 2.206e-05), (0.6073, 0.8544, 2.206e-05), (0.9246, -0.09734, 2.206e-05), (0.6073, -0.09734, 2.206e-05), (0.6073, 0.2199, 2.206e-05), (1.551, -0.07922, 0.03631), (1.242, -0.09734, 2.206e-05), (1.242, 0.2199, 2.206e-05), (-0.3444, -0.7318, 2.206e-05), (-0.6617, -0.7318, 2.206e-05), (-0.6617, -0.4146, 2.206e-05), (-0.3486, -1.192, 0.08042), (-0.6669, -1.147, 0.101), (-0.6658, -0.8744, 0.08042), (0.2901, -1.366, 2.206e-05), (-0.02717, -1.366, 2.206e-05), (-0.02717, -1.049, 2.206e-05), (-1.613, -0.7318, 2.206e-05), (-1.931, -0.7318, 2.206e-05), (-1.931, -0.4146, 2.206e-05), (-1.619, -1.147, 0.101), (-1.933, -1.274, 0.04242), (-1.931, -1.049, 2.206e-05), (-0.9858, -1.078, 0.1329), (-1.303, -1.078, 0.1329), (-1.302, -0.7926, 0.1181), (-1.613, 0.5371, 2.206e-05), (-1.931, 0.5371, 2.206e-05), (-1.931, 0.8544, 2.206e-05), (-1.613, -0.09734, 2.206e-05), (-1.931, -0.09734, 2.206e-05), (-1.931, 0.2199, 2.206e-05), (-0.9789, -0.09734, 2.206e-05), (-1.296, -0.09734, 2.206e-05), (-1.296, 0.2199, 2.206e-05), (-0.3444, -3.27, 2.206e-05), (-0.6617, -3.27, 2.206e-05), (-0.6617, -2.953, 2.206e-05), (-0.3444, -3.904, 2.206e-05), (-0.6617, -3.904, 2.206e-05), (-0.6617, -3.587, 2.206e-05), (0.2901, -3.904, 2.206e-05), (-0.02717, -3.904, 2.206e-05), (-0.02717, -3.587, 2.206e-05), (-1.613, -3.27, 2.206e-05), (-1.931, -3.27, 2.206e-05), (-1.931, -2.953, 2.206e-05), (-1.613, -3.904, 2.206e-05), (-1.931, -3.904, 2.206e-05), (-1.931, -3.587, 2.206e-05), (-0.9789, -3.904, 2.206e-05), (-1.296, -3.904, 2.206e-05), (-1.296, -3.587, 2.206e-05), (-1.62, -1.72, 0.1294), (-1.936, -1.792, 0.09627), (-1.936, -1.474, 0.09627), (-1.613, -2.635, 2.206e-05), (-1.931, -2.635, 2.206e-05), (-1.933, -2.226, 0.04242), (-0.9789, -2.635, 2.206e-05), (-1.296, -2.635, 2.206e-05), (-1.301, -2.109, 0.09627), (2.194, -3.27, 2.206e-05), (1.876, -3.27, 2.206e-05), (1.876, -2.953, 2.206e-05), (2.194, -3.904, 2.206e-05), (1.876, -3.904, 2.206e-05), (1.876, -3.587, 2.206e-05), (2.828, -3.904, 2.206e-05), (2.511, -3.904, 2.206e-05), (2.511, -3.587, 2.206e-05), (0.9246, -3.27, 2.206e-05), (0.6073, -3.27, 2.206e-05), (0.6073, -2.953, 2.206e-05), (0.9246, -3.904, 2.206e-05), (0.6073, -3.904, 2.206e-05), (0.6073, -3.587, 2.206e-05), (1.559, -3.904, 2.206e-05), (1.242, -3.904, 2.206e-05), (1.242, -3.587, 2.206e-05), (0.9246, -2.001, 2.206e-05), (0.6073, -2.001, 2.206e-05), (0.6073, -1.684, 2.206e-05), (0.9246, -2.635, 2.206e-05), (0.6073, -2.635, 2.206e-05), (0.6073, -2.318, 2.206e-05), (1.544, -2.601, 0.06884), (1.242, -2.635, 2.206e-05), (1.232, -2.296, 0.04475), (2.169, -1.946, 0.1107), (1.852, -1.944, 0.1138), (1.857, -1.64, 0.08646), (2.179, -2.601, 0.06884), (1.857, -2.592, 0.08646), (1.852, -2.261, 0.1138), (2.828, -2.635, 2.206e-05), (2.511, -2.635, 2.206e-05), (2.493, -2.277, 0.08241), (-0.3505, -1.744, 0.1181), (-0.6685, -1.712, 0.1329), (-0.6685, -1.395, 0.1329), (-0.3444, -2.635, 2.206e-05), (-0.6617, -2.635, 2.206e-05), (-0.6669, -2.099, 0.101), (0.2901, -2.635, 2.206e-05), (-0.02717, -2.635, 2.206e-05), (-0.02717, -2.318, 2.206e-05), (-0.3444, 0.5371, 2.206e-05), (-0.6617, 0.5371, 2.206e-05), (-0.6617, 0.8544, 2.206e-05), (-0.3444, -0.09734, 2.206e-05), (-0.6617, -0.09734, 2.206e-05), (-0.6617, 0.2199, 2.206e-05), (0.2901, -0.09734, 2.206e-05), (-0.02717, -0.09734, 2.206e-05), (-0.02717, 0.2199, 2.206e-05), (2.194, 0.5371, 2.206e-05), (1.876, 0.5371, 2.206e-05), (1.876, 0.8544, 2.206e-05), (2.176, -0.05622, 0.08241), (1.858, -0.05622, 0.08241), (1.876, 0.2199, 2.206e-05), (2.828, -0.09734, 2.206e-05), (2.503, -0.07922, 0.03631), (2.511, 0.2199, 2.206e-05), (2.828, 0.2199, 2.206e-05), (2.194, 0.2199, 2.206e-05), (2.194, 0.8544, 2.206e-05), (0.2901, 0.2199, 2.206e-05), (-0.3444, 0.2199, 2.206e-05), (-0.3444, 0.8544, 2.206e-05), (0.2901, -2.318, 2.206e-05), (-0.3486, -2.143, 0.08042), (-0.3505, -1.427, 0.1181), (2.82, -2.3, 0.03631), (2.172, -2.268, 0.1011), (2.169, -1.628, 0.1107), (1.537, -2.268, 0.1011), (0.9246, -2.318, 2.206e-05), (0.9246, -1.684, 2.206e-05), (1.559, -3.587, 2.206e-05), (0.9246, -3.587, 2.206e-05), (0.9246, -2.953, 2.206e-05), (2.828, -3.587, 2.206e-05), (2.194, -3.587, 2.206e-05), (2.194, -2.953, 2.206e-05), (-0.9831, -2.143, 0.08042), (-1.618, -2.109, 0.09627), (-1.62, -1.402, 0.1294), (-0.9789, -3.587, 2.206e-05), (-1.613, -3.587, 2.206e-05), (-1.613, -2.953, 2.206e-05), (0.2901, -3.587, 2.206e-05), (-0.3444, -3.587, 2.206e-05), (-0.3444, -2.953, 2.206e-05), (-0.9789, 0.2199, 2.206e-05), (-1.613, 0.2199, 2.206e-05), (-1.613, 0.8544, 2.206e-05), (-0.985, -0.7926, 0.1181), (-1.618, -0.8744, 0.08042), (-1.613, -0.4146, 2.206e-05), (0.2901, -1.049, 2.206e-05), (-0.3444, -1.049, 2.206e-05), (-0.3444, -0.4146, 2.206e-05), (1.559, 0.2199, 2.206e-05), (0.9246, 0.2199, 2.206e-05), (0.9246, 0.8544, 2.206e-05), (1.541, -1.008, 0.08241), (0.9246, -1.049, 2.206e-05), (0.9246, -0.4146, 2.206e-05), (2.806, -0.9986, 0.1011), (2.169, -0.9938, 0.1107), (2.169, -0.3593, 0.1107), (2.828, -0.4146, 2.206e-05), (1.541, -0.3735, 0.08241), (1.559, 0.8544, 2.206e-05), (0.2901, -0.4146, 2.206e-05), (-0.9789, -0.4146, 2.206e-05), (-0.9789, 0.8544, 2.206e-05), (0.2901, -2.953, 2.206e-05), (-0.9789, -2.953, 2.206e-05), (-0.985, -1.427, 0.1181), (2.828, -2.953, 2.206e-05), (1.559, -2.953, 2.206e-05), (1.544, -1.649, 0.06884), (2.81, -1.642, 0.08241), (0.2901, -1.684, 2.206e-05), (0.2901, 0.8544, 2.206e-05), (2.828, 0.8544, 2.206e-05), (-1.0, -1.0, 0.0), (1.0, -1.0, 0.0), (-1.0, 1.0, 0.0), (1.0, 1.0, 0.0), (-0.9828, 0.005982, 0.04264), (0.0, -1.0, 0.0), (1.0, 0.0, 0.0), (0.06231, 1.022, 0.1519), (0.0, 0.0, 0.0), (-1.0, -0.5, 0.0), (0.5, -1.0, 0.0), (1.0, 0.5, 0.0), (-0.4377, 1.022, 0.1778), (-0.9495, 0.5176, 0.2588), (-0.5, -1.0, 0.0), (1.0, -0.5, 0.0), (0.4962, 0.9998, 0.004263), (0.06231, 0.5217, 0.2031), (0.0, -0.5, 0.0), (-0.4495, 0.01757, 0.3262), (0.5, 0.0, 0.0), (0.5, -0.5, 0.0), (-0.5, -0.5, 0.0), (-0.391, 0.5981, 0.9008), (0.4962, 0.4998, 0.004263), (-1.0, -0.75, 0.0), (0.75, -1.0, 0.0), (1.0, 0.75, 0.0), (-0.7382, 1.004, 0.02978), (-0.9495, 0.2676, 0.2434), (-0.25, -1.0, 0.0), (1.0, -0.25, 0.0), (0.2618, 1.004, 0.02887), (0.09116, 0.7817, 0.2233), (0.0, -0.25, 0.0), (-0.6995, 0.01757, 0.2731), (0.25, 0.0, 0.0), (-1.0, -0.25, 0.0), (0.25, -1.0, 0.0), (1.0, 0.25, 0.0), (-0.1588, 1.032, 0.2224), (-0.9828, 0.756, 0.05413), (-0.75, -1.0, 0.0), (1.0, -0.75, 0.0), (0.75, 1.0, 0.0), (0.01184, 0.2541, 0.06767), (0.0, -0.75, 0.0), (-0.2328, 0.005982, 0.1166), (0.75, 0.0, 0.0), (0.5, -0.25, 0.0), (0.5, -0.75, 0.0), (0.25, -0.5, 0.0), (0.75, -0.5, 0.0), (-0.4981, -0.2493, 0.004675), (-0.5, -0.75, 0.0), (-0.75, -0.5, 0.0), (-0.25, -0.5, 0.0), (-0.4088, 0.783, 0.5205), (-0.391, 0.3455, 0.8873), (-0.641, 0.5907, 0.8627), (-0.1588, 0.535, 0.5473), (0.4236, 0.7465, 0.08535), (0.5, 0.25, 0.0), (0.2618, 0.5041, 0.02887), (0.75, 0.5, 0.0), (0.75, 0.25, 0.0), (0.25, 0.25, 0.0), (0.2663, 0.7579, 0.06592), (-0.1995, 0.2676, 0.4149), (-0.641, 0.3382, 0.8499), (-0.6995, 0.7676, 0.3288), (-0.25, -0.75, 0.0), (-0.75, -0.75, 0.0), (-0.7481, -0.2493, 0.004675), (0.75, -0.75, 0.0), (0.25, -0.75, 0.0), (0.25, -0.25, 0.0), (0.75, -0.25, 0.0), (-0.25, -0.25, 0.0), (-0.1196, 0.7954, 0.4248), (0.7462, 0.7498, 0.004263), (-1.0, -0.875, 0.0), (0.875, -1.0, 0.0), (1.0, 0.875, 0.0), (-0.8749, 1.0, 0.0003632), (-0.9644, 0.1374, 0.1338), (-0.125, -1.0, 0.0), (1.0, -0.125, 0.0), (0.1606, 1.012, 0.08685), (0.0832, 0.9039, 0.2028), (0.0, -0.125, 0.0), (-0.8394, 0.01239, 0.1443), (0.125, 0.0, 0.0), (-1.0, -0.375, 0.0), (0.375, -1.0, 0.0), (1.0, 0.375, 0.0), (-0.2918, 1.029, 0.2159), (-0.9644, 0.6374, 0.1576), (-0.625, -1.0, 0.0), (1.0, -0.625, 0.0), (0.6248, 1.0, 0.0002761), (0.03562, 0.3874, 0.1466), (0.0, -0.625, 0.0), (-0.3394, 0.01239, 0.2346), (0.625, 0.0, 0.0), (0.5, -0.125, 0.0), (0.5, -0.625, 0.0), (0.125, -0.5, 0.0), (0.625, -0.5, 0.0), (-0.4797, -0.1179, 0.09158), (-0.5, -0.625, 0.0), (-0.875, -0.5, 0.0), (-0.375, -0.5, 0.0), (-0.4168, 0.9039, 0.3398), (-0.3809, 0.4871, 0.9775), (-0.7918, 0.5359, 0.5742), (-0.2918, 0.5568, 0.703), (0.4541, 0.8729, 0.05128), (0.5, 0.375, 0.0), (0.1606, 0.5124, 0.08724), (0.6248, 0.5, 0.0002761), (-1.0, -0.625, 0.0), (0.625, -1.0, 0.0), (1.0, 0.625, 0.0), (-0.5894, 1.012, 0.104), (-0.9438, 0.3946, 0.2956), (-0.375, -1.0, 0.0), (1.0, -0.375, 0.0), (0.3749, 1.0, 0.0006404), (0.0832, 0.6539, 0.2246), (0.0, -0.375, 0.0), (-0.5688, 0.01955, 0.345), (0.375, 0.0, 0.0), (-0.997, -0.124, 0.007227), (0.125, -1.0, 0.0), (1.0, 0.125, 0.0), (-0.0418, 1.029, 0.2028), (-0.997, 0.876, 0.007227), (-0.875, -1.0, 0.0), (1.0, -0.875, 0.0), (0.875, 1.0, 0.0), (0.000149, 0.1251, 0.01084), (0.0, -0.875, 0.0), (-0.122, 0.001031, 0.02505), (0.875, 0.0, 0.0), (0.5, -0.375, 0.0), (0.5, -0.875, 0.0), (0.375, -0.5, 0.0), (0.875, -0.5, 0.0), (-0.5, -0.375, 0.0), (-0.5, -0.875, 0.0), (-0.625, -0.5, 0.0), (-0.125, -0.5, 0.0), (-0.4168, 0.6774, 0.6798), (-0.4168, 0.1693, 0.6333), (-0.5059, 0.611, 0.9704), (-0.0418, 0.5289, 0.368), (0.4541, 0.6229, 0.05128), (0.5, 0.125, 0.0), (0.3749, 0.5, 0.0006457), (0.875, 0.5, 0.0), (0.75, 0.375, 0.0), (0.75, 0.125, 0.0), (0.625, 0.25, 0.0), (0.875, 0.25, 0.0), (0.253, 0.376, 0.007227), (0.25, 0.125, 0.0), (0.128, 0.251, 0.007227), (0.375, 0.25, 0.0), (0.2693, 0.882, 0.0506), (0.2685, 0.632, 0.05145), (0.1812, 0.7696, 0.1371), (0.331, 0.7489, 0.0597), (-0.1938, 0.3959, 0.48), (-0.2144, 0.1374, 0.276), (-0.2918, 0.3021, 0.6783), (-0.1047, 0.2571, 0.1892), (-0.6309, 0.4836, 0.9558), (-0.6668, 0.1607, 0.5729), (-0.7918, 0.2838, 0.5548), (-0.5059, 0.3597, 0.9628), (-0.7297, 0.8821, 0.1057), (-0.6668, 0.6663, 0.6141), (-0.8394, 0.7624, 0.1857), (-0.5688, 0.7696, 0.4072), (-0.25, -0.625, 0.0), (-0.25, -0.875, 0.0), (-0.375, -0.75, 0.0), (-0.125, -0.75, 0.0), (-0.75, -0.625, 0.0), (-0.75, -0.875, 0.0), (-0.875, -0.75, 0.0), (-0.625, -0.75, 0.0), (-0.7297, -0.1179, 0.06508), (-0.75, -0.375, 0.0), (-0.8749, -0.2499, 0.0003632), (-0.622, -0.249, 0.007227), (0.75, -0.625, 0.0), (0.75, -0.875, 0.0), (0.625, -0.75, 0.0), (0.875, -0.75, 0.0), (0.25, -0.625, 0.0), (0.25, -0.875, 0.0), (0.125, -0.75, 0.0), (0.375, -0.75, 0.0), (0.25, -0.125, 0.0), (0.25, -0.375, 0.0), (0.125, -0.25, 0.0), (0.375, -0.25, 0.0), (0.75, -0.125, 0.0), (0.75, -0.375, 0.0), (0.625, -0.25, 0.0), (0.875, -0.25, 0.0), (-0.247, -0.124, 0.0124), (-0.25, -0.375, 0.0), (-0.3749, -0.2499, 0.0003632), (-0.125, -0.25, 0.0), (-0.1309, 0.9164, 0.3228), (-0.1309, 0.6664, 0.508), (-0.2559, 0.7914, 0.505), (-0.005948, 0.7914, 0.3238), (0.7498, 0.875, 0.0002761), (0.7498, 0.625, 0.0002761), (0.5791, 0.7479, 0.05128), (0.875, 0.75, 0.0), (0.875, 0.625, 0.0), (0.5994, 0.6238, 0.02864), (0.5994, 0.8738, 0.02864), (-0.01604, 0.6629, 0.3633), (-0.266, 0.6749, 0.6412), (-0.266, 0.9129, 0.3568), (-0.125, -0.375, 0.0), (-0.375, -0.375, 0.0), (-0.3632, -0.1209, 0.05407), (0.875, -0.375, 0.0), (0.625, -0.375, 0.0), (0.625, -0.125, 0.0), (0.375, -0.375, 0.0), (0.125, -0.375, 0.0), (0.125, -0.125, 0.0), (0.375, -0.875, 0.0), (0.125, -0.875, 0.0), (0.125, -0.625, 0.0), (0.875, -0.875, 0.0), (0.625, -0.875, 0.0), (0.625, -0.625, 0.0), (-0.625, -0.375, 0.0), (-0.875, -0.375, 0.0), (-0.8632, -0.1209, 0.02887), (-0.625, -0.875, 0.0), (-0.875, -0.875, 0.0), (-0.875, -0.625, 0.0), (-0.125, -0.875, 0.0), (-0.375, -0.875, 0.0), (-0.375, -0.625, 0.0), (-0.5338, 0.6864, 0.7228), (-0.8127, 0.6467, 0.3887), (-0.8632, 0.8791, 0.04023), (-0.5338, 0.1788, 0.6824), (-0.8127, 0.1467, 0.3528), (-0.7838, 0.4227, 0.647), (-0.1132, 0.1291, 0.1056), (-0.3127, 0.1472, 0.4703), (-0.2838, 0.4445, 0.7631), (0.3506, 0.6245, 0.03406), (0.1755, 0.6426, 0.1232), (0.1755, 0.8926, 0.1232), (0.375, 0.125, 0.0), (0.125, 0.125, 0.0), (0.1422, 0.381, 0.04289), (0.875, 0.125, 0.0), (0.625, 0.125, 0.0), (0.625, 0.375, 0.0), (0.875, 0.375, 0.0), (0.375, 0.375, 0.0), (0.351, 0.8745, 0.03366), (-0.07447, 0.3926, 0.308), (-0.4946, 0.4992, 1.061), (-0.5745, 0.8926, 0.2444), (-0.125, -0.625, 0.0), (-0.625, -0.625, 0.0), (-0.6013, -0.1168, 0.09652), (0.875, -0.625, 0.0), (0.375, -0.625, 0.0), (0.375, -0.125, 0.0), (0.875, -0.125, 0.0), (-0.125, -0.125, 0.0), (-0.01604, 0.9129, 0.2675), (0.875, 0.875, 0.0)], [], [(1088, 291, 3, 492), (1087, 297, 7, 488), (1086, 298, 8, 495), (1085, 295, 6, 496), (1084, 313, 20, 484), (1083, 314, 21, 499), (1082, 307, 15, 500), (1081, 317, 19, 483), (1080, 318, 22, 503), (1079, 310, 18, 504), (1078, 321, 12, 476), (1077, 322, 23, 507), (1076, 309, 17, 508), (1075, 325, 16, 480), (1074, 326, 24, 511), (1073, 303, 11, 512), (1072, 369, 64, 472), (1071, 370, 65, 515), (1070, 343, 39, 516), (1069, 373, 63, 471), (1068, 374, 66, 519), (1067, 366, 62, 520), (1066, 377, 32, 440), (1065, 378, 67, 523), (1064, 365, 61, 524), (1063, 381, 60, 468), (1062, 382, 68, 527), (1061, 349, 45, 528), (1060, 385, 59, 467), (1059, 386, 69, 531), (1058, 362, 58, 532), (1057, 389, 28, 436), (1056, 390, 70, 535), (1055, 361, 57, 536), (1054, 393, 56, 464), (1053, 394, 71, 539), (1052, 350, 46, 540), (1051, 397, 55, 463), (1050, 398, 72, 543), (1049, 358, 54, 544), (1048, 401, 35, 443), (1047, 402, 73, 547), (1046, 357, 53, 548), (1045, 405, 52, 460), (1044, 406, 74, 551), (1043, 347, 43, 552), (1042, 409, 51, 459), (1041, 410, 75, 555), (1040, 354, 50, 556), (1039, 413, 36, 444), (1038, 414, 76, 559), (1037, 353, 49, 560), (1036, 417, 48, 456), (1035, 418, 77, 563), (1034, 335, 31, 564), (1033, 421, 47, 455), (1032, 422, 78, 567), (1031, 338, 34, 568), (1030, 425, 40, 448), (1029, 426, 79, 571), (1028, 337, 33, 572), (1027, 429, 44, 452), (1026, 430, 80, 575), (1025, 331, 27, 576), (1024, 577, 224, 432), (1023, 578, 225, 579), (1022, 475, 123, 580), (1021, 581, 223, 431), (1020, 582, 226, 583), (1019, 574, 222, 584), (1018, 585, 100, 308), (1017, 586, 227, 587), (1016, 573, 221, 588), (1015, 589, 220, 428), (1014, 590, 228, 591), (1013, 481, 129, 592), (1012, 593, 219, 427), (1011, 594, 229, 595), (1010, 570, 218, 596), (1009, 597, 96, 304), (1008, 598, 230, 599), (1007, 569, 217, 600), (1006, 601, 216, 424), (1005, 602, 231, 603), (1004, 482, 130, 604), (1003, 605, 215, 423), (1002, 606, 232, 607), (1001, 566, 214, 608), (1000, 609, 103, 311), (999, 610, 233, 611), (998, 565, 213, 612), (997, 613, 212, 420), (996, 614, 234, 615), (995, 479, 127, 616), (994, 617, 211, 419), (993, 618, 235, 619), (992, 562, 210, 620), (991, 621, 104, 312), (990, 622, 236, 623), (989, 561, 209, 624), (988, 625, 208, 416), (987, 626, 237, 627), (986, 497, 145, 628), (985, 629, 207, 415), (984, 630, 238, 631), (983, 558, 206, 632), (982, 633, 92, 300), (981, 634, 239, 635), (980, 557, 205, 636), (979, 637, 204, 412), (978, 638, 240, 639), (977, 498, 146, 640), (976, 641, 203, 411), (975, 642, 241, 643), (974, 554, 202, 644), (973, 645, 107, 315), (972, 646, 242, 647), (971, 553, 201, 648), (970, 649, 200, 408), (969, 650, 243, 651), (968, 491, 139, 652), (967, 653, 199, 407), (966, 654, 244, 655), (965, 550, 198, 656), (964, 657, 108, 316), (963, 658, 245, 659), (962, 549, 197, 660), (961, 661, 196, 404), (960, 662, 246, 663), (959, 501, 149, 664), (958, 665, 195, 403), (957, 666, 247, 667), (956, 546, 194, 668), (955, 669, 91, 299), (954, 670, 248, 671), (953, 545, 193, 672), (952, 673, 192, 400), (951, 674, 249, 675), (950, 502, 150, 676), (949, 677, 191, 399), (948, 678, 250, 679), (947, 542, 190, 680), (946, 681, 111, 319), (945, 682, 251, 683), (944, 541, 189, 684), (943, 685, 188, 396), (942, 686, 252, 687), (941, 494, 142, 688), (940, 689, 187, 395), (939, 690, 253, 691), (938, 538, 186, 692), (937, 693, 112, 320), (936, 694, 254, 695), (935, 537, 185, 696), (934, 697, 184, 392), (933, 698, 255, 699), (932, 505, 153, 700), (931, 701, 183, 391), (930, 702, 256, 703), (929, 534, 182, 704), (928, 705, 84, 292), (927, 706, 257, 707), (926, 533, 181, 708), (925, 709, 180, 388), (924, 710, 258, 711), (923, 506, 154, 712), (922, 713, 179, 387), (921, 714, 259, 715), (920, 530, 178, 716), (919, 717, 115, 323), (918, 718, 260, 719), (917, 529, 177, 720), (916, 721, 176, 384), (915, 722, 261, 723), (914, 493, 141, 724), (913, 725, 175, 383), (912, 726, 262, 727), (911, 526, 174, 728), (910, 729, 116, 324), (909, 730, 263, 731), (908, 525, 173, 732), (907, 733, 172, 380), (906, 734, 264, 735), (905, 509, 157, 736), (904, 737, 171, 379), (903, 738, 265, 739), (902, 522, 170, 740), (901, 741, 88, 296), (900, 742, 266, 743), (899, 521, 169, 744), (898, 745, 168, 376), (897, 746, 267, 747), (896, 510, 158, 748), (895, 749, 167, 375), (894, 750, 268, 751), (893, 518, 166, 752), (892, 753, 119, 327), (891, 754, 269, 755), (890, 517, 165, 756), (889, 757, 164, 372), (888, 758, 270, 759), (887, 487, 135, 760), (886, 761, 163, 371), (885, 762, 271, 763), (884, 514, 162, 764), (883, 765, 120, 328), (882, 766, 272, 767), (881, 513, 161, 768), (880, 769, 160, 368), (879, 770, 273, 771), (878, 447, 95, 772), (877, 773, 159, 367), (876, 774, 274, 775), (875, 470, 118, 776), (874, 777, 128, 336), (873, 778, 275, 779), (872, 469, 117, 780), (871, 781, 156, 364), (870, 782, 276, 783), (869, 453, 101, 784), (868, 785, 155, 363), (867, 786, 277, 787), (866, 466, 114, 788), (865, 789, 124, 332), (864, 790, 278, 791), (863, 465, 113, 792), (862, 793, 152, 360), (861, 794, 279, 795), (860, 454, 102, 796), (859, 797, 151, 359), (858, 798, 280, 799), (857, 462, 110, 800), (856, 801, 131, 339), (855, 802, 281, 803), (854, 461, 109, 804), (853, 805, 148, 356), (852, 806, 282, 807), (851, 451, 99, 808), (850, 809, 147, 355), (849, 810, 283, 811), (848, 458, 106, 812), (847, 813, 132, 340), (846, 814, 284, 815), (845, 457, 105, 816), (844, 817, 144, 352), (843, 818, 285, 819), (842, 439, 87, 820), (841, 821, 143, 351), (840, 822, 286, 823), (839, 442, 90, 824), (838, 825, 136, 344), (837, 826, 287, 827), (836, 441, 89, 828), (835, 829, 140, 348), (834, 830, 288, 831), (833, 435, 83, 832), (830, 833, 832, 288), (224, 576, 833, 830), (576, 27, 435, 833), (573, 834, 831, 221), (80, 432, 834, 573), (432, 224, 830, 834), (429, 835, 348, 44), (221, 831, 835, 429), (831, 288, 829, 835), (826, 836, 828, 287), (220, 572, 836, 826), (572, 33, 441, 836), (569, 837, 827, 217), (79, 428, 837, 569), (428, 220, 826, 837), (425, 838, 344, 40), (217, 827, 838, 425), (827, 287, 825, 838), (822, 839, 824, 286), (216, 568, 839, 822), (568, 34, 442, 839), (565, 840, 823, 213), (78, 424, 840, 565), (424, 216, 822, 840), (421, 841, 351, 47), (213, 823, 841, 421), (823, 286, 821, 841), (818, 842, 820, 285), (212, 564, 842, 818), (564, 31, 439, 842), (561, 843, 819, 209), (77, 420, 843, 561), (420, 212, 818, 843), (417, 844, 352, 48), (209, 819, 844, 417), (819, 285, 817, 844), (814, 845, 816, 284), (208, 560, 845, 814), (560, 49, 457, 845), (557, 846, 815, 205), (76, 416, 846, 557), (416, 208, 814, 846), (413, 847, 340, 36), (205, 815, 847, 413), (815, 284, 813, 847), (810, 848, 812, 283), (204, 556, 848, 810), (556, 50, 458, 848), (553, 849, 811, 201), (75, 412, 849, 553), (412, 204, 810, 849), (409, 850, 355, 51), (201, 811, 850, 409), (811, 283, 809, 850), (806, 851, 808, 282), (200, 552, 851, 806), (552, 43, 451, 851), (549, 852, 807, 197), (74, 408, 852, 549), (408, 200, 806, 852), (405, 853, 356, 52), (197, 807, 853, 405), (807, 282, 805, 853), (802, 854, 804, 281), (196, 548, 854, 802), (548, 53, 461, 854), (545, 855, 803, 193), (73, 404, 855, 545), (404, 196, 802, 855), (401, 856, 339, 35), (193, 803, 856, 401), (803, 281, 801, 856), (798, 857, 800, 280), (192, 544, 857, 798), (544, 54, 462, 857), (541, 858, 799, 189), (72, 400, 858, 541), (400, 192, 798, 858), (397, 859, 359, 55), (189, 799, 859, 397), (799, 280, 797, 859), (794, 860, 796, 279), (188, 540, 860, 794), (540, 46, 454, 860), (537, 861, 795, 185), (71, 396, 861, 537), (396, 188, 794, 861), (393, 862, 360, 56), (185, 795, 862, 393), (795, 279, 793, 862), (790, 863, 792, 278), (184, 536, 863, 790), (536, 57, 465, 863), (533, 864, 791, 181), (70, 392, 864, 533), (392, 184, 790, 864), (389, 865, 332, 28), (181, 791, 865, 389), (791, 278, 789, 865), (786, 866, 788, 277), (180, 532, 866, 786), (532, 58, 466, 866), (529, 867, 787, 177), (69, 388, 867, 529), (388, 180, 786, 867), (385, 868, 363, 59), (177, 787, 868, 385), (787, 277, 785, 868), (782, 869, 784, 276), (176, 528, 869, 782), (528, 45, 453, 869), (525, 870, 783, 173), (68, 384, 870, 525), (384, 176, 782, 870), (381, 871, 364, 60), (173, 783, 871, 381), (783, 276, 781, 871), (778, 872, 780, 275), (172, 524, 872, 778), (524, 61, 469, 872), (521, 873, 779, 169), (67, 380, 873, 521), (380, 172, 778, 873), (377, 874, 336, 32), (169, 779, 874, 377), (779, 275, 777, 874), (774, 875, 776, 274), (168, 520, 875, 774), (520, 62, 470, 875), (517, 876, 775, 165), (66, 376, 876, 517), (376, 168, 774, 876), (373, 877, 367, 63), (165, 775, 877, 373), (775, 274, 773, 877), (770, 878, 772, 273), (164, 516, 878, 770), (516, 39, 447, 878), (513, 879, 771, 161), (65, 372, 879, 513), (372, 164, 770, 879), (369, 880, 368, 64), (161, 771, 880, 369), (771, 273, 769, 880), (766, 881, 768, 272), (163, 515, 881, 766), (515, 65, 513, 881), (470, 882, 767, 118), (62, 371, 882, 470), (371, 163, 766, 882), (326, 883, 328, 24), (118, 767, 883, 326), (767, 272, 765, 883), (762, 884, 764, 271), (104, 456, 884, 762), (456, 48, 514, 884), (510, 885, 763, 158), (20, 312, 885, 510), (312, 104, 762, 885), (366, 886, 371, 62), (158, 763, 886, 366), (763, 271, 761, 886), (758, 887, 760, 270), (144, 496, 887, 758), (496, 6, 487, 887), (514, 888, 759, 162), (48, 352, 888, 514), (352, 144, 758, 888), (370, 889, 372, 65), (162, 759, 889, 370), (759, 270, 757, 889), (754, 890, 756, 269), (167, 519, 890, 754), (519, 66, 517, 890), (453, 891, 755, 101), (45, 375, 891, 453), (375, 167, 754, 891), (309, 892, 327, 17), (101, 755, 892, 309), (755, 269, 753, 892), (750, 893, 752, 268), (92, 444, 893, 750), (444, 36, 518, 893), (493, 894, 751, 141), (8, 300, 894, 493), (300, 92, 750, 894), (349, 895, 375, 45), (141, 751, 895, 349), (751, 268, 749, 895), (746, 896, 748, 267), (132, 484, 896, 746), (484, 20, 510, 896), (518, 897, 747, 166), (36, 340, 897, 518), (340, 132, 746, 897), (374, 898, 376, 66), (166, 747, 898, 374), (747, 267, 745, 898), (742, 899, 744, 266), (171, 523, 899, 742), (523, 67, 521, 899), (441, 900, 743, 89), (33, 379, 900, 441), (379, 171, 742, 900), (297, 901, 296, 7), (89, 743, 901, 297), (743, 266, 741, 901), (738, 902, 740, 265), (119, 471, 902, 738), (471, 63, 522, 902), (481, 903, 739, 129), (17, 327, 903, 481), (327, 119, 738, 903), (337, 904, 379, 33), (129, 739, 904, 337), (739, 265, 737, 904), (734, 905, 736, 264), (159, 511, 905, 734), (511, 24, 509, 905), (522, 906, 735, 170), (63, 367, 906, 522), (367, 159, 734, 906), (378, 907, 380, 67), (170, 735, 907, 378), (735, 264, 733, 907), (730, 908, 732, 263), (175, 527, 908, 730), (527, 68, 525, 908), (466, 909, 731, 114), (58, 383, 909, 466), (383, 175, 730, 909), (322, 910, 324, 23), (114, 731, 910, 322), (731, 263, 729, 910), (726, 911, 728, 262), (103, 455, 911, 726), (455, 47, 526, 911), (506, 912, 727, 154), (19, 311, 912, 506), (311, 103, 726, 912), (362, 913, 383, 58), (154, 727, 913, 362), (727, 262, 725, 913), (722, 914, 724, 261), (143, 495, 914, 722), (495, 8, 493, 914), (526, 915, 723, 174), (47, 351, 915, 526), (351, 143, 722, 915), (382, 916, 384, 68), (174, 723, 916, 382), (723, 261, 721, 916), (718, 917, 720, 260), (179, 531, 917, 718), (531, 69, 529, 917), (333, 918, 719, 125), (29, 387, 918, 333), (387, 179, 718, 918), (477, 919, 323, 13), (125, 719, 919, 477), (719, 260, 717, 919), (714, 920, 716, 259), (91, 443, 920, 714), (443, 35, 530, 920), (293, 921, 715, 85), (4, 299, 921, 293), (299, 91, 714, 921), (437, 922, 387, 29), (85, 715, 922, 437), (715, 259, 713, 922), (710, 923, 712, 258), (131, 483, 923, 710), (483, 19, 506, 923), (530, 924, 711, 178), (35, 339, 924, 530), (339, 131, 710, 924), (386, 925, 388, 69), (178, 711, 925, 386), (711, 258, 709, 925), (706, 926, 708, 257), (183, 535, 926, 706), (535, 70, 533, 926), (345, 927, 707, 137), (41, 391, 927, 345), (391, 183, 706, 927), (489, 928, 292, 2), (137, 707, 928, 489), (707, 257, 705, 928), (702, 929, 704, 256), (115, 467, 929, 702), (467, 59, 534, 929), (305, 930, 703, 97), (13, 323, 930, 305), (323, 115, 702, 930), (449, 931, 391, 41), (97, 703, 931, 449), (703, 256, 701, 931), (698, 932, 700, 255), (155, 507, 932, 698), (507, 23, 505, 932), (534, 933, 699, 182), (59, 363, 933, 534), (363, 155, 698, 933), (390, 934, 392, 70), (182, 699, 934, 390), (699, 255, 697, 934), (694, 935, 696, 254), (187, 539, 935, 694), (539, 71, 537, 935), (462, 936, 695, 110), (54, 395, 936, 462), (395, 187, 694, 936), (318, 937, 320, 22), (110, 695, 937, 318), (695, 254, 693, 937), (690, 938, 692, 253), (126, 334, 938, 690), (334, 30, 538, 938), (502, 939, 691, 150), (14, 478, 939, 502), (478, 126, 690, 939), (358, 940, 395, 54), (150, 691, 940, 358), (691, 253, 689, 940), (686, 941, 688, 252), (86, 294, 941, 686), (294, 5, 494, 941), (538, 942, 687, 186), (30, 438, 942, 538), (438, 86, 686, 942), (394, 943, 396, 71), (186, 687, 943, 394), (687, 252, 685, 943), (682, 944, 684, 251), (191, 543, 944, 682), (543, 72, 541, 944), (329, 945, 683, 121), (25, 399, 945, 329), (399, 191, 682, 945), (473, 946, 319, 9), (121, 683, 946, 473), (683, 251, 681, 946), (678, 947, 680, 250), (138, 346, 947, 678), (346, 42, 542, 947), (289, 948, 679, 81), (0, 490, 948, 289), (490, 138, 678, 948), (433, 949, 399, 25), (81, 679, 949, 433), (679, 250, 677, 949), (674, 950, 676, 249), (98, 306, 950, 674), (306, 14, 502, 950), (542, 951, 675, 190), (42, 450, 951, 542), (450, 98, 674, 951), (398, 952, 400, 72), (190, 675, 952, 398), (675, 249, 673, 952), (670, 953, 672, 248), (195, 547, 953, 670), (547, 73, 545, 953), (341, 954, 671, 133), (37, 403, 954, 341), (403, 195, 670, 954), (485, 955, 299, 4), (133, 671, 955, 485), (671, 248, 669, 955), (666, 956, 668, 247), (111, 463, 956, 666), (463, 55, 546, 956), (301, 957, 667, 93), (9, 319, 957, 301), (319, 111, 666, 957), (445, 958, 403, 37), (93, 667, 958, 445), (667, 247, 665, 958), (662, 959, 664, 246), (151, 503, 959, 662), (503, 22, 501, 959), (546, 960, 663, 194), (55, 359, 960, 546), (359, 151, 662, 960), (402, 961, 404, 73), (194, 663, 961, 402), (663, 246, 661, 961), (658, 962, 660, 245), (199, 551, 962, 658), (551, 74, 549, 962), (458, 963, 659, 106), (50, 407, 963, 458), (407, 199, 658, 963), (314, 964, 316, 21), (106, 659, 964, 314), (659, 245, 657, 964), (654, 965, 656, 244), (122, 330, 965, 654), (330, 26, 550, 965), (498, 966, 655, 146), (10, 474, 966, 498), (474, 122, 654, 966), (354, 967, 407, 50), (146, 655, 967, 354), (655, 244, 653, 967), (650, 968, 652, 243), (82, 290, 968, 650), (290, 1, 491, 968), (550, 969, 651, 198), (26, 434, 969, 550), (434, 82, 650, 969), (406, 970, 408, 74), (198, 651, 970, 406), (651, 243, 649, 970), (646, 971, 648, 242), (203, 555, 971, 646), (555, 75, 553, 971), (454, 972, 647, 102), (46, 411, 972, 454), (411, 203, 646, 972), (310, 973, 315, 18), (102, 647, 973, 310), (647, 242, 645, 973), (642, 974, 644, 241), (134, 342, 974, 642), (342, 38, 554, 974), (494, 975, 643, 142), (5, 486, 975, 494), (486, 134, 642, 975), (350, 976, 411, 46), (142, 643, 976, 350), (643, 241, 641, 976), (638, 977, 640, 240), (94, 302, 977, 638), (302, 10, 498, 977), (554, 978, 639, 202), (38, 446, 978, 554), (446, 94, 638, 978), (410, 979, 412, 75), (202, 639, 979, 410), (639, 240, 637, 979), (634, 980, 636, 239), (207, 559, 980, 634), (559, 76, 557, 980), (442, 981, 635, 90), (34, 415, 981, 442), (415, 207, 634, 981), (298, 982, 300, 8), (90, 635, 982, 298), (635, 239, 633, 982), (630, 983, 632, 238), (107, 459, 983, 630), (459, 51, 558, 983), (482, 984, 631, 130), (18, 315, 984, 482), (315, 107, 630, 984), (338, 985, 415, 34), (130, 631, 985, 338), (631, 238, 629, 985), (626, 986, 628, 237), (147, 499, 986, 626), (499, 21, 497, 986), (558, 987, 627, 206), (51, 355, 987, 558), (355, 147, 626, 987), (414, 988, 416, 76), (206, 627, 988, 414), (627, 237, 625, 988), (622, 989, 624, 236), (211, 563, 989, 622), (563, 77, 561, 989), (457, 990, 623, 105), (49, 419, 990, 457), (419, 211, 622, 990), (313, 991, 312, 20), (105, 623, 991, 313), (623, 236, 621, 991), (618, 992, 620, 235), (108, 460, 992, 618), (460, 52, 562, 992), (497, 993, 619, 145), (21, 316, 993, 497), (316, 108, 618, 993), (353, 994, 419, 49), (145, 619, 994, 353), (619, 235, 617, 994), (614, 995, 616, 234), (148, 500, 995, 614), (500, 15, 479, 995), (562, 996, 615, 210), (52, 356, 996, 562), (356, 148, 614, 996), (418, 997, 420, 77), (210, 615, 997, 418), (615, 234, 613, 997), (610, 998, 612, 233), (215, 567, 998, 610), (567, 78, 565, 998), (461, 999, 611, 109), (53, 423, 999, 461), (423, 215, 610, 999), (317, 1000, 311, 19), (109, 611, 1000, 317), (611, 233, 609, 1000), (606, 1001, 608, 232), (112, 464, 1001, 606), (464, 56, 566, 1001), (501, 1002, 607, 149), (22, 320, 1002, 501), (320, 112, 606, 1002), (357, 1003, 423, 53), (149, 607, 1003, 357), (607, 232, 605, 1003), (602, 1004, 604, 231), (152, 504, 1004, 602), (504, 18, 482, 1004), (566, 1005, 603, 214), (56, 360, 1005, 566), (360, 152, 602, 1005), (422, 1006, 424, 78), (214, 603, 1006, 422), (603, 231, 601, 1006), (598, 1007, 600, 230), (219, 571, 1007, 598), (571, 79, 569, 1007), (465, 1008, 599, 113), (57, 427, 1008, 465), (427, 219, 598, 1008), (321, 1009, 304, 12), (113, 599, 1009, 321), (599, 230, 597, 1009), (594, 1010, 596, 229), (116, 468, 1010, 594), (468, 60, 570, 1010), (505, 1011, 595, 153), (23, 324, 1011, 505), (324, 116, 594, 1011), (361, 1012, 427, 57), (153, 595, 1012, 361), (595, 229, 593, 1012), (590, 1013, 592, 228), (156, 508, 1013, 590), (508, 17, 481, 1013), (570, 1014, 591, 218), (60, 364, 1014, 570), (364, 156, 590, 1014), (426, 1015, 428, 79), (218, 591, 1015, 426), (591, 228, 589, 1015), (586, 1016, 588, 227), (223, 575, 1016, 586), (575, 80, 573, 1016), (469, 1017, 587, 117), (61, 431, 1017, 469), (431, 223, 586, 1017), (325, 1018, 308, 16), (117, 587, 1018, 325), (587, 227, 585, 1018), (582, 1019, 584, 226), (120, 472, 1019, 582), (472, 64, 574, 1019), (509, 1020, 583, 157), (24, 328, 1020, 509), (328, 120, 582, 1020), (365, 1021, 431, 61), (157, 583, 1021, 365), (583, 226, 581, 1021), (578, 1022, 580, 225), (160, 512, 1022, 578), (512, 11, 475, 1022), (574, 1023, 579, 222), (64, 368, 1023, 574), (368, 160, 578, 1023), (430, 1024, 432, 80), (222, 579, 1024, 430), (579, 225, 577, 1024), (577, 1025, 576, 224), (225, 580, 1025, 577), (580, 123, 331, 1025), (581, 1026, 575, 223), (226, 584, 1026, 581), (584, 222, 430, 1026), (585, 1027, 452, 100), (227, 588, 1027, 585), (588, 221, 429, 1027), (589, 1028, 572, 220), (228, 592, 1028, 589), (592, 129, 337, 1028), (593, 1029, 571, 219), (229, 596, 1029, 593), (596, 218, 426, 1029), (597, 1030, 448, 96), (230, 600, 1030, 597), (600, 217, 425, 1030), (601, 1031, 568, 216), (231, 604, 1031, 601), (604, 130, 338, 1031), (605, 1032, 567, 215), (232, 608, 1032, 605), (608, 214, 422, 1032), (609, 1033, 455, 103), (233, 612, 1033, 609), (612, 213, 421, 1033), (613, 1034, 564, 212), (234, 616, 1034, 613), (616, 127, 335, 1034), (617, 1035, 563, 211), (235, 620, 1035, 617), (620, 210, 418, 1035), (621, 1036, 456, 104), (236, 624, 1036, 621), (624, 209, 417, 1036), (625, 1037, 560, 208), (237, 628, 1037, 625), (628, 145, 353, 1037), (629, 1038, 559, 207), (238, 632, 1038, 629), (632, 206, 414, 1038), (633, 1039, 444, 92), (239, 636, 1039, 633), (636, 205, 413, 1039), (637, 1040, 556, 204), (240, 640, 1040, 637), (640, 146, 354, 1040), (641, 1041, 555, 203), (241, 644, 1041, 641), (644, 202, 410, 1041), (645, 1042, 459, 107), (242, 648, 1042, 645), (648, 201, 409, 1042), (649, 1043, 552, 200), (243, 652, 1043, 649), (652, 139, 347, 1043), (653, 1044, 551, 199), (244, 656, 1044, 653), (656, 198, 406, 1044), (657, 1045, 460, 108), (245, 660, 1045, 657), (660, 197, 405, 1045), (661, 1046, 548, 196), (246, 664, 1046, 661), (664, 149, 357, 1046), (665, 1047, 547, 195), (247, 668, 1047, 665), (668, 194, 402, 1047), (669, 1048, 443, 91), (248, 672, 1048, 669), (672, 193, 401, 1048), (673, 1049, 544, 192), (249, 676, 1049, 673), (676, 150, 358, 1049), (677, 1050, 543, 191), (250, 680, 1050, 677), (680, 190, 398, 1050), (681, 1051, 463, 111), (251, 684, 1051, 681), (684, 189, 397, 1051), (685, 1052, 540, 188), (252, 688, 1052, 685), (688, 142, 350, 1052), (689, 1053, 539, 187), (253, 692, 1053, 689), (692, 186, 394, 1053), (693, 1054, 464, 112), (254, 696, 1054, 693), (696, 185, 393, 1054), (697, 1055, 536, 184), (255, 700, 1055, 697), (700, 153, 361, 1055), (701, 1056, 535, 183), (256, 704, 1056, 701), (704, 182, 390, 1056), (705, 1057, 436, 84), (257, 708, 1057, 705), (708, 181, 389, 1057), (709, 1058, 532, 180), (258, 712, 1058, 709), (712, 154, 362, 1058), (713, 1059, 531, 179), (259, 716, 1059, 713), (716, 178, 386, 1059), (717, 1060, 467, 115), (260, 720, 1060, 717), (720, 177, 385, 1060), (721, 1061, 528, 176), (261, 724, 1061, 721), (724, 141, 349, 1061), (725, 1062, 527, 175), (262, 728, 1062, 725), (728, 174, 382, 1062), (729, 1063, 468, 116), (263, 732, 1063, 729), (732, 173, 381, 1063), (733, 1064, 524, 172), (264, 736, 1064, 733), (736, 157, 365, 1064), (737, 1065, 523, 171), (265, 740, 1065, 737), (740, 170, 378, 1065), (741, 1066, 440, 88), (266, 744, 1066, 741), (744, 169, 377, 1066), (745, 1067, 520, 168), (267, 748, 1067, 745), (748, 158, 366, 1067), (749, 1068, 519, 167), (268, 752, 1068, 749), (752, 166, 374, 1068), (753, 1069, 471, 119), (269, 756, 1069, 753), (756, 165, 373, 1069), (757, 1070, 516, 164), (270, 760, 1070, 757), (760, 135, 343, 1070), (761, 1071, 515, 163), (271, 764, 1071, 761), (764, 162, 370, 1071), (765, 1072, 472, 120), (272, 768, 1072, 765), (768, 161, 369, 1072), (769, 1073, 512, 160), (273, 772, 1073, 769), (772, 95, 303, 1073), (773, 1074, 511, 159), (274, 776, 1074, 773), (776, 118, 326, 1074), (777, 1075, 480, 128), (275, 780, 1075, 777), (780, 117, 325, 1075), (781, 1076, 508, 156), (276, 784, 1076, 781), (784, 101, 309, 1076), (785, 1077, 507, 155), (277, 788, 1077, 785), (788, 114, 322, 1077), (789, 1078, 476, 124), (278, 792, 1078, 789), (792, 113, 321, 1078), (793, 1079, 504, 152), (279, 796, 1079, 793), (796, 102, 310, 1079), (797, 1080, 503, 151), (280, 800, 1080, 797), (800, 110, 318, 1080), (801, 1081, 483, 131), (281, 804, 1081, 801), (804, 109, 317, 1081), (805, 1082, 500, 148), (282, 808, 1082, 805), (808, 99, 307, 1082), (809, 1083, 499, 147), (283, 812, 1083, 809), (812, 106, 314, 1083), (813, 1084, 484, 132), (284, 816, 1084, 813), (816, 105, 313, 1084), (817, 1085, 496, 144), (285, 820, 1085, 817), (820, 87, 295, 1085), (821, 1086, 495, 143), (286, 824, 1086, 821), (824, 90, 298, 1086), (825, 1087, 488, 136), (287, 828, 1087, 825), (828, 89, 297, 1087), (829, 1088, 492, 140), (288, 832, 1088, 829), (832, 83, 291, 1088), (1377, 1172, 1092, 1229), (1376, 1178, 1096, 1225), (1375, 1179, 1097, 1232), (1374, 1176, 1095, 1233), (1373, 1194, 1109, 1221), (1372, 1195, 1110, 1236), (1371, 1188, 1104, 1237), (1370, 1198, 1108, 1220), (1369, 1199, 1111, 1240), (1368, 1191, 1107, 1241), (1367, 1202, 1101, 1213), (1366, 1203, 1112, 1244), (1365, 1190, 1106, 1245), (1364, 1206, 1105, 1217), (1363, 1207, 1113, 1248), (1362, 1184, 1100, 1249), (1361, 1250, 1153, 1209), (1360, 1251, 1154, 1252), (1359, 1224, 1128, 1253), (1358, 1254, 1152, 1208), (1357, 1255, 1155, 1256), (1356, 1247, 1151, 1257), (1355, 1258, 1121, 1177), (1354, 1259, 1156, 1260), (1353, 1246, 1150, 1261), (1352, 1262, 1149, 1205), (1351, 1263, 1157, 1264), (1350, 1230, 1134, 1265), (1349, 1266, 1148, 1204), (1348, 1267, 1158, 1268), (1347, 1243, 1147, 1269), (1346, 1270, 1117, 1173), (1345, 1271, 1159, 1272), (1344, 1242, 1146, 1273), (1343, 1274, 1145, 1201), (1342, 1275, 1160, 1276), (1341, 1231, 1135, 1277), (1340, 1278, 1144, 1200), (1339, 1279, 1161, 1280), (1338, 1239, 1143, 1281), (1337, 1282, 1124, 1180), (1336, 1283, 1162, 1284), (1335, 1238, 1142, 1285), (1334, 1286, 1141, 1197), (1333, 1287, 1163, 1288), (1332, 1228, 1132, 1289), (1331, 1290, 1140, 1196), (1330, 1291, 1164, 1292), (1329, 1235, 1139, 1293), (1328, 1294, 1125, 1181), (1327, 1295, 1165, 1296), (1326, 1234, 1138, 1297), (1325, 1298, 1137, 1193), (1324, 1299, 1166, 1300), (1323, 1216, 1120, 1301), (1322, 1302, 1136, 1192), (1321, 1303, 1167, 1304), (1320, 1219, 1123, 1305), (1319, 1306, 1129, 1185), (1318, 1307, 1168, 1308), (1317, 1218, 1122, 1309), (1316, 1310, 1133, 1189), (1315, 1311, 1169, 1312), (1314, 1212, 1116, 1313), (1311, 1314, 1313, 1169), (1153, 1249, 1314, 1311), (1249, 1100, 1212, 1314), (1246, 1315, 1312, 1150), (1113, 1209, 1315, 1246), (1209, 1153, 1311, 1315), (1206, 1316, 1189, 1105), (1150, 1312, 1316, 1206), (1312, 1169, 1310, 1316), (1307, 1317, 1309, 1168), (1149, 1245, 1317, 1307), (1245, 1106, 1218, 1317), (1242, 1318, 1308, 1146), (1112, 1205, 1318, 1242), (1205, 1149, 1307, 1318), (1202, 1319, 1185, 1101), (1146, 1308, 1319, 1202), (1308, 1168, 1306, 1319), (1303, 1320, 1305, 1167), (1145, 1241, 1320, 1303), (1241, 1107, 1219, 1320), (1238, 1321, 1304, 1142), (1111, 1201, 1321, 1238), (1201, 1145, 1303, 1321), (1198, 1322, 1192, 1108), (1142, 1304, 1322, 1198), (1304, 1167, 1302, 1322), (1299, 1323, 1301, 1166), (1141, 1237, 1323, 1299), (1237, 1104, 1216, 1323), (1234, 1324, 1300, 1138), (1110, 1197, 1324, 1234), (1197, 1141, 1299, 1324), (1194, 1325, 1193, 1109), (1138, 1300, 1325, 1194), (1300, 1166, 1298, 1325), (1295, 1326, 1297, 1165), (1140, 1236, 1326, 1295), (1236, 1110, 1234, 1326), (1219, 1327, 1296, 1123), (1107, 1196, 1327, 1219), (1196, 1140, 1295, 1327), (1179, 1328, 1181, 1097), (1123, 1296, 1328, 1179), (1296, 1165, 1294, 1328), (1291, 1329, 1293, 1164), (1127, 1183, 1329, 1291), (1183, 1099, 1235, 1329), (1231, 1330, 1292, 1135), (1094, 1223, 1330, 1231), (1223, 1127, 1291, 1330), (1191, 1331, 1196, 1107), (1135, 1292, 1331, 1191), (1292, 1164, 1290, 1331), (1287, 1332, 1289, 1163), (1115, 1171, 1332, 1287), (1171, 1090, 1228, 1332), (1235, 1333, 1288, 1139), (1099, 1211, 1333, 1235), (1211, 1115, 1287, 1333), (1195, 1334, 1197, 1110), (1139, 1288, 1334, 1195), (1288, 1163, 1286, 1334), (1283, 1335, 1285, 1162), (1144, 1240, 1335, 1283), (1240, 1111, 1238, 1335), (1182, 1336, 1284, 1126), (1098, 1200, 1336, 1182), (1200, 1144, 1283, 1336), (1222, 1337, 1180, 1093), (1126, 1284, 1337, 1222), (1284, 1162, 1282, 1337), (1279, 1338, 1281, 1161), (1131, 1187, 1338, 1279), (1187, 1103, 1239, 1338), (1170, 1339, 1280, 1114), (1089, 1227, 1339, 1170), (1227, 1131, 1279, 1339), (1210, 1340, 1200, 1098), (1114, 1280, 1340, 1210), (1280, 1161, 1278, 1340), (1275, 1341, 1277, 1160), (1119, 1175, 1341, 1275), (1175, 1094, 1231, 1341), (1239, 1342, 1276, 1143), (1103, 1215, 1342, 1239), (1215, 1119, 1275, 1342), (1199, 1343, 1201, 1111), (1143, 1276, 1343, 1199), (1276, 1160, 1274, 1343), (1271, 1344, 1273, 1159), (1148, 1244, 1344, 1271), (1244, 1112, 1242, 1344), (1186, 1345, 1272, 1130), (1102, 1204, 1345, 1186), (1204, 1148, 1271, 1345), (1226, 1346, 1173, 1091), (1130, 1272, 1346, 1226), (1272, 1159, 1270, 1346), (1267, 1347, 1269, 1158), (1124, 1220, 1347, 1267), (1220, 1108, 1243, 1347), (1174, 1348, 1268, 1118), (1093, 1180, 1348, 1174), (1180, 1124, 1267, 1348), (1214, 1349, 1204, 1102), (1118, 1268, 1349, 1214), (1268, 1158, 1266, 1349), (1263, 1350, 1265, 1157), (1136, 1232, 1350, 1263), (1232, 1097, 1230, 1350), (1243, 1351, 1264, 1147), (1108, 1192, 1351, 1243), (1192, 1136, 1263, 1351), (1203, 1352, 1205, 1112), (1147, 1264, 1352, 1203), (1264, 1157, 1262, 1352), (1259, 1353, 1261, 1156), (1152, 1248, 1353, 1259), (1248, 1113, 1246, 1353), (1218, 1354, 1260, 1122), (1106, 1208, 1354, 1218), (1208, 1152, 1259, 1354), (1178, 1355, 1177, 1096), (1122, 1260, 1355, 1178), (1260, 1156, 1258, 1355), (1255, 1356, 1257, 1155), (1125, 1221, 1356, 1255), (1221, 1109, 1247, 1356), (1230, 1357, 1256, 1134), (1097, 1181, 1357, 1230), (1181, 1125, 1255, 1357), (1190, 1358, 1208, 1106), (1134, 1256, 1358, 1190), (1256, 1155, 1254, 1358), (1251, 1359, 1253, 1154), (1137, 1233, 1359, 1251), (1233, 1095, 1224, 1359), (1247, 1360, 1252, 1151), (1109, 1193, 1360, 1247), (1193, 1137, 1251, 1360), (1207, 1361, 1209, 1113), (1151, 1252, 1361, 1207), (1252, 1154, 1250, 1361), (1250, 1362, 1249, 1153), (1154, 1253, 1362, 1250), (1253, 1128, 1184, 1362), (1254, 1363, 1248, 1152), (1155, 1257, 1363, 1254), (1257, 1151, 1207, 1363), (1258, 1364, 1217, 1121), (1156, 1261, 1364, 1258), (1261, 1150, 1206, 1364), (1262, 1365, 1245, 1149), (1157, 1265, 1365, 1262), (1265, 1134, 1190, 1365), (1266, 1366, 1244, 1148), (1158, 1269, 1366, 1266), (1269, 1147, 1203, 1366), (1270, 1367, 1213, 1117), (1159, 1273, 1367, 1270), (1273, 1146, 1202, 1367), (1274, 1368, 1241, 1145), (1160, 1277, 1368, 1274), (1277, 1135, 1191, 1368), (1278, 1369, 1240, 1144), (1161, 1281, 1369, 1278), (1281, 1143, 1199, 1369), (1282, 1370, 1220, 1124), (1162, 1285, 1370, 1282), (1285, 1142, 1198, 1370), (1286, 1371, 1237, 1141), (1163, 1289, 1371, 1286), (1289, 1132, 1188, 1371), (1290, 1372, 1236, 1140), (1164, 1293, 1372, 1290), (1293, 1139, 1195, 1372), (1294, 1373, 1221, 1125), (1165, 1297, 1373, 1294), (1297, 1138, 1194, 1373), (1298, 1374, 1233, 1137), (1166, 1301, 1374, 1298), (1301, 1120, 1176, 1374), (1302, 1375, 1232, 1136), (1167, 1305, 1375, 1302), (1305, 1123, 1179, 1375), (1306, 1376, 1225, 1129), (1168, 1309, 1376, 1306), (1309, 1122, 1178, 1376), (1310, 1377, 1229, 1133), (1169, 1313, 1377, 1310), (1313, 1116, 1172, 1377)])
me_plane.polygons.foreach_set('material_index', [3, 3, 3, 3, 3, 3, 3, 3, 3, 3, 3, 3, 3, 3, 3, 3, 3, 3, 3, 3, 3, 3, 3, 3, 3, 3, 3, 3, 3, 3, 3, 3, 3, 3, 3, 3, 3, 3, 3, 3, 3, 3, 3, 3, 3, 3, 3, 3, 3, 3, 3, 3, 3, 3, 3, 3, 3, 3, 3, 3, 3, 3, 3, 3, 3, 3, 3, 3, 3, 3, 3, 3, 3, 3, 3, 3, 3, 3, 3, 3, 3, 3, 3, 3, 3, 3, 3, 3, 3, 3, 3, 3, 3, 3, 3, 3, 3, 3, 3, 3, 3, 3, 3, 3, 3, 3, 3, 3, 3, 3, 3, 3, 3, 3, 3, 3, 3, 3, 3, 3, 3, 3, 3, 3, 3, 3, 3, 3, 3, 3, 3, 3, 3, 3, 3, 3, 3, 3, 3, 3, 3, 3, 3, 3, 3, 3, 3, 3, 3, 3, 3, 3, 3, 3, 3, 3, 3, 3, 3, 3, 3, 3, 3, 3, 3, 3, 3, 3, 3, 3, 3, 3, 3, 3, 3, 3, 3, 3, 3, 3, 3, 3, 3, 3, 3, 3, 3, 3, 3, 3, 3, 3, 3, 3, 3, 3, 3, 3, 3, 3, 3, 3, 3, 3, 3, 3, 3, 3, 3, 3, 3, 3, 3, 3, 3, 3, 3, 3, 3, 3, 3, 0, 3, 3, 3, 3, 3, 3, 3, 3, 3, 3, 3, 3, 3, 3, 3, 3, 3, 3, 3, 3, 3, 3, 3, 3, 3, 3, 3, 3, 3, 3, 3, 3, 3, 3, 3, 3, 3, 3, 3, 3, 3, 3, 3, 3, 3, 3, 3, 3, 3, 3, 3, 3, 3, 3, 3, 3, 3, 3, 3, 3, 3, 3, 3, 3, 3, 3, 3, 3, 3, 3, 3, 3, 3, 3, 3, 3, 3, 3, 3, 3, 3, 3, 3, 3, 3, 3, 3, 3, 3, 3, 3, 3, 3, 3, 3, 3, 3, 3, 3, 3, 3, 3, 3, 3, 3, 3, 3, 3, 3, 3, 3, 3, 3, 3, 3, 3, 3, 3, 3, 3, 3, 3, 3, 3, 3, 3, 3, 3, 3, 3, 3, 3, 3, 0, 3, 0, 3, 0, 3, 3, 3, 3, 3, 3, 3, 3, 3, 3, 3, 3, 3, 3, 3, 3, 3, 3, 3, 3, 3, 3, 3, 3, 3, 3, 3, 3, 3, 3, 3, 3, 3, 3, 3, 3, 3, 3, 3, 3, 3, 3, 3, 3, 3, 3, 3, 3, 3, 3, 3, 3, 3, 3, 3, 3, 3, 3, 3, 3, 3, 3, 3, 3, 3, 3, 3, 3, 3, 3, 3, 3, 3, 3, 3, 3, 3, 3, 3, 3, 3, 3, 3, 3, 3, 3, 3, 3, 3, 3, 3, 3, 3, 3, 3, 3, 3, 3, 3, 3, 3, 3, 3, 3, 3, 3, 3, 3, 3, 3, 3, 3, 3, 3, 3, 3, 3, 3, 3, 3, 3, 3, 3, 3, 3, 0, 3, 3, 3, 3, 0, 3, 3, 3, 3, 3, 3, 3, 3, 3, 3, 3, 3, 3, 3, 3, 3, 3, 3, 3, 0, 3, 3, 3, 3, 3, 3, 3, 3, 3, 3, 3, 3, 3, 3, 3, 3, 3, 3, 3, 3, 3, 3, 3, 3, 3, 3, 3, 3, 3, 3, 3, 3, 3, 3, 3, 3, 3, 3, 3, 3, 3, 3, 3, 3, 3, 3, 3, 3, 3, 3, 3, 3, 3, 3, 3, 3, 3, 3, 3, 3, 3, 3, 3, 3, 3, 3, 3, 3, 3, 3, 3, 3, 3, 3, 3, 3, 3, 3, 3, 3, 3, 3, 3, 3, 3, 3, 3, 3, 3, 3, 3, 3, 3, 3, 3, 3, 3, 3, 3, 3, 3, 3, 3, 3, 3, 3, 3, 3, 3, 3, 3, 3, 3, 3, 3, 3, 3, 3, 3, 3, 3, 3, 3, 3, 3, 3, 3, 3, 3, 3, 3, 3, 3, 3, 3, 3, 3, 3, 3, 3, 3, 3, 3, 3, 3, 3, 3, 3, 3, 3, 3, 3, 3, 3, 3, 3, 3, 3, 3, 3, 3, 3, 3, 3, 3, 3, 3, 3, 3, 3, 3, 3, 3, 3, 3, 3, 3, 3, 3, 3, 3, 3, 3, 3, 3, 3, 3, 3, 3, 3, 3, 3, 3, 3, 3, 3, 3, 3, 3, 3, 3, 3, 3, 3, 3, 3, 3, 3, 3, 3, 3, 3, 3, 3, 3, 3, 3, 3, 3, 3, 3, 3, 3, 3, 3, 3, 3, 3, 3, 3, 3, 3, 3, 3, 3, 3, 3, 3, 3, 3, 3, 3, 3, 3, 3, 3, 3, 3, 3, 3, 3, 3, 3, 3, 3, 3, 3, 3, 3, 3, 3, 3, 3, 3, 3, 3, 3, 3, 3, 3, 3, 3, 3, 3, 3, 3, 3, 3, 3, 3, 3, 3, 3, 3, 3, 3, 3, 3, 3, 3, 3, 3, 3, 3, 3, 3, 3, 3, 3, 3, 3, 3, 3, 3, 3, 3, 3, 3, 3, 3, 3, 3, 3, 3, 3, 3, 3, 3, 3, 3, 3, 3, 3, 3, 3, 3, 3, 3, 3, 3, 3, 3, 3, 3, 3, 3, 3, 3, 3, 3, 3, 3, 3, 3, 3, 3, 3, 3, 3, 3, 3, 3, 3, 3, 3, 3, 3, 3, 3, 3, 3, 3, 3, 3, 3, 3, 3, 3, 3, 3, 3, 3, 3, 3, 3, 3, 3, 3, 3, 3, 3, 3, 3, 3, 3, 3, 3, 3, 3, 3, 3, 3, 3, 3, 3, 3, 3, 3, 3, 3, 3, 3, 3, 3, 3, 3, 3, 3, 3, 3, 3, 3, 3, 3, 3, 3, 3, 3, 3, 3, 3, 3, 3, 3, 3, 3, 3, 3, 3, 3, 3, 3, 3, 3, 3, 3, 3, 3, 3, 3, 3, 3, 3, 3, 3, 3, 3, 3, 3, 3, 3, 3, 3, 3, 3, 3, 3, 3, 3, 3, 3, 3, 3, 3, 3, 3, 3, 3, 3, 3, 3, 3, 3, 3, 3, 3, 3, 3, 3, 3, 3, 3, 3, 3, 3, 3, 3, 3, 3, 3, 3, 3, 3, 3, 3, 3, 3, 3, 3, 3, 3, 3, 3, 3, 3, 3, 3, 3, 3, 3, 3, 3, 3, 0, 1, 1, 0, 0, 0, 0, 1, 3, 3, 1, 2, 1, 3, 3, 0, 3, 0, 0, 3, 3, 0, 1, 1, 3, 1, 1, 1, 1, 1, 2, 1, 1, 1, 3, 3, 3, 3, 0, 0, 1, 3, 3, 0, 0, 0, 3, 3, 3, 0, 0, 0, 0, 0, 0, 1, 3, 3, 1, 1, 1, 3, 3, 3, 3, 3, 3, 3, 3, 3, 3, 3, 3, 1, 1, 1, 1, 2, 1, 1, 1, 1, 3, 3, 3, 3, 3, 3, 1, 3, 3, 0, 0, 0, 0, 0, 0, 0, 0, 0, 0, 3, 0, 0, 3, 3, 0, 0, 0, 3, 3, 3, 3, 3, 3, 3, 3, 3, 0, 3, 3, 0, 3, 3, 0, 0, 0, 3, 3, 3, 3, 3, 3, 1, 3, 3, 0, 0, 0, 0, 0, 0, 3, 0, 3, 3, 3, 3, 3, 3, 3, 3, 3, 3, 1, 2, 2, 1, 1, 1, 1, 1, 1, 2, 1, 1, 1, 1, 1, 1, 1, 1, 1, 1, 1, 2, 1, 1, 2, 2, 1, 3, 3, 3, 1, 1, 1, 1, 1, 1, 0, 0, 0, 1, 3, 0, 1, 1, 3, 0, 0, 0, 0, 0, 0, 3, 0, 0, 0, 0, 0, 3, 3, 0, 3, 3, 3, 1, 1, 1, 2, 2, 2, 1, 1, 1, 3, 3, 3, 3, 3, 3, 1, 3, 3, 0, 0, 0, 3, 3, 0, 0, 0, 0, 0, 0, 0, 1, 3, 0, 1, 1, 1, 3, 3, 0])
me_plane.materials.append(mat_ground)
me_plane.materials.append(mat_mountain)
me_plane.materials.append(mat_snow)
me_plane.materials.append(mat_ground_1)
me_plane.use_remesh_preserve_volume = False
me_plane.use_remesh_preserve_attributes = False
me_plane.use_mirror_vertex_groups = False
me_plane.update()

# ---- objects
ob_sun = bpy.data.objects.new('Sun', light_sun_001)
ob_plane = bpy.data.objects.new('Plane', me_plane)

# ---- transforms, parenting, visibility, modifiers, constraints
ob_sun.location = (-7.905, -18.79, 15.25)
ob_sun.rotation_euler = (0.7492, -0.8604, 0.1539)
ob_sun.lineart.crease_threshold = 0.0
ob_plane.location = (0.0, 0.0, 0.0)
ob_plane.scale = (7.957, 7.957, 7.957)
ob_plane.lineart.crease_threshold = 0.0

# ---- collection membership
col_collection_1.objects.link(ob_sun)
col_collection_1.objects.link(ob_plane)

# ---- scene / render settings (as saved in the file)
scene.frame_start = 1; scene.frame_end = 250; scene.frame_set(1)
scene.render.engine = 'CYCLES'
scene.render.resolution_percentage = 50
scene.render.dither_intensity = 0.0
scene.cycles.use_denoising = False
scene.cycles.samples = 128
scene.cycles.sampling_pattern = 'TABULATED_SOBOL'
scene.cycles.light_sampling_threshold = 0.0
scene.cycles.use_adaptive_sampling = False
scene.cycles.use_light_tree = False
scene.cycles.blur_glossy = 0.0
scene.cycles.sample_clamp_indirect = 0.0
scene.view_settings.view_transform = 'Standard'
bpy.context.view_layer.update()

# ---- added for rendering (the .blend has no active camera): camera
cam_auto = bpy.data.cameras.new('AutoCamera')
cam_auto.lens = 50.0
cam_auto.sensor_width = 36.0
cam_auto.clip_end = 1000.0
ob_auto_camera = bpy.data.objects.new('AutoCamera', cam_auto)
scene.collection.objects.link(ob_auto_camera)
ob_auto_camera.location = (57.0929, -76.3018, 47.0492)
ob_auto_camera.rotation_euler = (1.09748, -7.21219e-08, 0.694738)
scene.camera = ob_auto_camera
bpy.context.view_layer.update()
